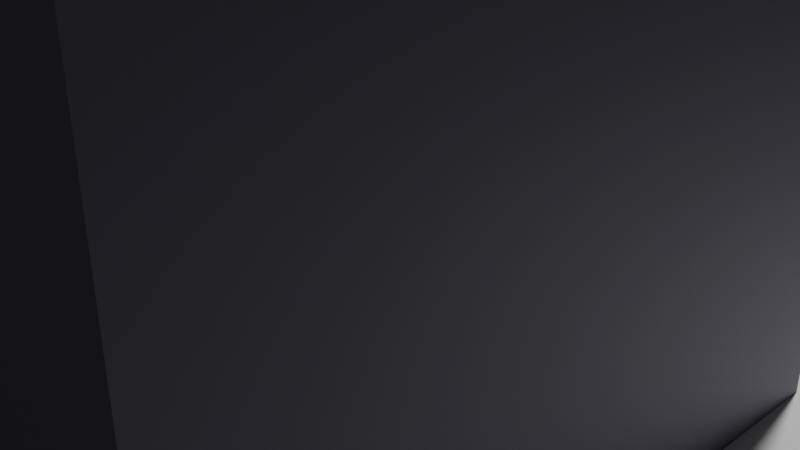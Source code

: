# Source: AMZN.blend  (saved by Blender 4.1.24; exported with 4.5.12 LTS)
import bpy
from mathutils import Matrix  # noqa: F401  (used for matrix-valued properties, if any)

bpy.ops.wm.read_factory_settings(use_empty=True)
scene = bpy.context.scene
scene.name = 'Scene'

# ---- collections
col_collection = bpy.data.collections.new('Collection'); scene.collection.children.link(col_collection)

# ---- materials (node trees are filled in below, after node groups)
mat_yellow = bpy.data.materials.new('Yellow')
mat_yellow.use_transparent_shadow = False
mat_blue = bpy.data.materials.new('Blue')
mat_blue.alpha_threshold = 0.0
mat_blue.use_transparent_shadow = False
mat_blue.roughness = 0.5
mat_blue.line_color = (0.0, 0.0, 0.0, 1.0)
mat_walls = bpy.data.materials.new('Walls')
mat_walls.use_transparent_shadow = False
mat_black = bpy.data.materials.new('Black')
mat_black.use_transparent_shadow = False
mat_belt = bpy.data.materials.new('Belt')
mat_belt.use_transparent_shadow = False
mat_wood = bpy.data.materials.new('Wood')
mat_wood.use_transparent_shadow = False
mat_monitor = bpy.data.materials.new('Monitor')
mat_monitor.use_transparent_shadow = False
mat_bed = bpy.data.materials.new('Bed')
mat_bed.use_transparent_shadow = False

# ---- material node trees
mat_yellow.use_nodes = True; mat_yellow.node_tree.nodes.clear()
_N = mat_yellow.node_tree.nodes; _L = mat_yellow.node_tree.links
n0 = _N.new('ShaderNodeBsdfPrincipled'); n0.name = 'Principled BSDF'; n0.location = (10, 300)
n0.inputs[0].default_value = (0.8003, 0.448, 0.0, 1.0)
n0.inputs[1].default_value = 0.5354
n0.inputs[2].default_value = 0.752
n0.inputs[3].default_value = 1.0
n1 = _N.new('ShaderNodeOutputMaterial'); n1.name = 'Material Output'; n1.location = (300, 300)
_L.new(n0.outputs[0], n1.inputs[0])
n1.is_active_output = True
mat_blue.use_nodes = True; mat_blue.node_tree.nodes.clear()
_N = mat_blue.node_tree.nodes; _L = mat_blue.node_tree.links
n0 = _N.new('ShaderNodeOutputMaterial'); n0.name = 'Material Output'; n0.location = (300, 300)
n1 = _N.new('ShaderNodeBsdfPrincipled'); n1.name = 'Principled BSDF'; n1.location = (10, 300)
n1.inputs[0].default_value = (0.1015, 0.3386, 0.8003, 1.0)
n1.inputs[3].default_value = 1.45
_L.new(n1.outputs[0], n0.inputs[0])
n0.is_active_output = True
mat_walls.use_nodes = True; mat_walls.node_tree.nodes.clear()
_N = mat_walls.node_tree.nodes; _L = mat_walls.node_tree.links
n0 = _N.new('ShaderNodeBsdfPrincipled'); n0.name = 'Principled BSDF'; n0.location = (10, 300)
n0.inputs[0].default_value = (0.1519, 0.1344, 0.1788, 1.0)
n1 = _N.new('ShaderNodeOutputMaterial'); n1.name = 'Material Output'; n1.location = (300, 300)
_L.new(n0.outputs[0], n1.inputs[0])
n1.is_active_output = True
mat_black.use_nodes = True; mat_black.node_tree.nodes.clear()
_N = mat_black.node_tree.nodes; _L = mat_black.node_tree.links
n0 = _N.new('ShaderNodeBsdfPrincipled'); n0.name = 'Principled BSDF'; n0.location = (10, 300)
n0.inputs[0].default_value = (0.0, 0.0, 0.0, 1.0)
n0.inputs[2].default_value = 1.0
n1 = _N.new('ShaderNodeOutputMaterial'); n1.name = 'Material Output'; n1.location = (300, 300)
_L.new(n0.outputs[0], n1.inputs[0])
n1.is_active_output = True
mat_belt.use_nodes = True; mat_belt.node_tree.nodes.clear()
_N = mat_belt.node_tree.nodes; _L = mat_belt.node_tree.links
n0 = _N.new('ShaderNodeBsdfPrincipled'); n0.name = 'Principled BSDF'; n0.location = (10, 300)
n0.inputs[0].default_value = (0.02772, 0.02772, 0.02772, 1.0)
n0.inputs[2].default_value = 1.0
n1 = _N.new('ShaderNodeOutputMaterial'); n1.name = 'Material Output'; n1.location = (300, 300)
_L.new(n0.outputs[0], n1.inputs[0])
n1.is_active_output = True
mat_wood.use_nodes = True; mat_wood.node_tree.nodes.clear()
_N = mat_wood.node_tree.nodes; _L = mat_wood.node_tree.links
n0 = _N.new('ShaderNodeBsdfPrincipled'); n0.name = 'Principled BSDF'; n0.location = (10, 300)
n0.inputs[0].default_value = (0.1651, 0.06162, 0.02232, 1.0)
n1 = _N.new('ShaderNodeOutputMaterial'); n1.name = 'Material Output'; n1.location = (300, 300)
_L.new(n0.outputs[0], n1.inputs[0])
n1.is_active_output = True
mat_monitor.use_nodes = True; mat_monitor.node_tree.nodes.clear()
_N = mat_monitor.node_tree.nodes; _L = mat_monitor.node_tree.links
n0 = _N.new('ShaderNodeBsdfPrincipled'); n0.name = 'Principled BSDF'; n0.location = (10, 300)
n0.inputs[0].default_value = (0.1597, 0.2157, 0.2889, 1.0)
n1 = _N.new('ShaderNodeOutputMaterial'); n1.name = 'Material Output'; n1.location = (300, 300)
_L.new(n0.outputs[0], n1.inputs[0])
n1.is_active_output = True
mat_bed.use_nodes = True; mat_bed.node_tree.nodes.clear()
_N = mat_bed.node_tree.nodes; _L = mat_bed.node_tree.links
n0 = _N.new('ShaderNodeBsdfPrincipled'); n0.name = 'Principled BSDF'; n0.location = (10, 300)
n0.inputs[0].default_value = (0.1028, 0.2203, 0.8063, 1.0)
n0.inputs[2].default_value = 1.0
n1 = _N.new('ShaderNodeOutputMaterial'); n1.name = 'Material Output'; n1.location = (300, 300)
_L.new(n0.outputs[0], n1.inputs[0])
n1.is_active_output = True

# ---- world
world_world = bpy.data.worlds.new('World'); scene.world = world_world
world_world.use_nodes = True; world_world.node_tree.nodes.clear()
_N = world_world.node_tree.nodes; _L = world_world.node_tree.links
n0 = _N.new('ShaderNodeOutputWorld'); n0.name = 'World Output'; n0.location = (300, 300)
n1 = _N.new('ShaderNodeBackground'); n1.name = 'Background'; n1.location = (10, 300)
n1.inputs[0].default_value = (0.05088, 0.05088, 0.05088, 1.0)
_L.new(n1.outputs[0], n0.inputs[0])
n0.is_active_output = True
world_world.color = (0.05088, 0.05088, 0.05088)
world_world.use_sun_shadow = False
world_world.sun_shadow_jitter_overblur = 0.0

# ---- cameras
cam_camera = bpy.data.cameras.new('Camera')
cam_camera.clip_end = 100.0
cam_camera.ortho_scale = 7.314

# ---- lights
light_light = bpy.data.lights.new('Light', 'POINT')
light_light.transmission_factor = 0.0
light_light.energy = 1000.0
light_light.shadow_soft_size = 0.1
light_light.shadow_maximum_resolution = 0.006
light_light.use_absolute_resolution = True

# ---- meshes
me_cube = bpy.data.meshes.new('Cube')
me_cube.from_pydata([(1.0, 1.0, 1.0), (1.0, 1.0, -1.0), (1.0, -1.0, 1.0), (1.0, -1.0, -1.0), (-1.0, 1.0, 1.0), (-1.0, 1.0, -1.0), (-1.0, -1.0, 1.0), (-1.0, -1.0, -1.0), (-1.233, 1.0, -1.0), (-1.233, -1.0, -1.0), (-1.233, -1.0, 1.0), (-1.233, 1.0, 1.0), (1.233, 1.0, 1.0), (1.233, 1.0, -1.0), (1.233, -1.0, 1.0), (1.233, -1.0, -1.0), (1.0, -1.0, 1.101), (-1.0, -1.0, 1.101), (1.0, 1.0, 1.101), (-1.0, 1.0, 1.101), (-1.233, -1.0, 1.101), (-1.233, 1.0, 1.101), (1.233, 1.0, 1.101), (1.233, -1.0, 1.101), (-1.0, 0.0, -1.0), (-1.0, 0.0, 1.0), (1.0, 0.0, 1.0), (1.0, 0.0, -1.0), (-1.233, 0.0, -1.0), (-1.233, 0.0, 1.0), (1.233, 0.0, 1.0), (1.233, 0.0, -1.0), (1.0, 0.0, 1.101), (-1.0, 0.0, 1.101), (-1.233, 0.0, 1.101), (1.233, 0.0, 1.101)], [], [(0, 4, 19, 18), (24, 25, 6, 7), (12, 0, 18, 22), (27, 3, 2, 26), (4, 11, 21, 19), (25, 4, 0, 26), (28, 29, 11, 8), (4, 5, 8, 11), (7, 6, 10, 9), (24, 7, 9, 28), (31, 30, 14, 15), (2, 3, 15, 14), (1, 0, 12, 13), (27, 1, 13, 31), (32, 33, 17, 16), (33, 19, 21, 34), (32, 16, 23, 35), (10, 6, 17, 20), (6, 2, 16, 17), (29, 10, 20, 34), (2, 14, 23, 16), (30, 12, 22, 35), (14, 30, 35, 23), (11, 29, 34, 21), (18, 32, 35, 22), (17, 33, 34, 20), (18, 19, 33, 32), (3, 27, 31, 15), (13, 12, 30, 31), (5, 24, 28, 8), (9, 10, 29, 28), (6, 25, 26, 2), (1, 27, 26, 0), (5, 4, 25, 24)])
me_cube.polygons.foreach_set('material_index', [1, 0, 1, 0, 1, 1, 1, 1, 0, 0, 0, 0, 1, 1, 0, 1, 0, 0, 0, 0, 0, 1, 0, 1, 1, 0, 1, 0, 1, 1, 0, 0, 1, 1])
_uv = me_cube.uv_layers.new(name='UVMap')
_uv.uv.foreach_set('vector', [0.625, 0.5, 0.625, 0.25, 0.625, 0.25, 0.625, 0.5, 0.375, 0.625, 0.625, 0.625, 0.625, 1.0, 0.375, 1.0, 0.625, 0.5, 0.625, 0.5, 0.625, 0.5, 0.625, 0.5, 0.375, 0.625, 0.375, 0.75, 0.625, 0.75, 0.625, 0.625, 0.625, 0.25, 0.625, 0.25, 0.625, 0.25, 0.625, 0.25, 0.625, 0.625, 0.625, 0.25, 0.625, 0.5, 0.625, 0.625, 0.375, 0.125, 0.625, 0.125, 0.625, 0.25, 0.375, 0.25, 0.625, 0.25, 0.375, 0.25, 0.375, 0.25, 0.625, 0.25, 0.375, 1.0, 0.625, 1.0, 0.625, 1.0, 0.375, 1.0, 0.125, 0.625, 0.125, 0.75, 0.125, 0.75, 0.125, 0.625, 0.375, 0.625, 0.625, 0.625, 0.625, 0.75, 0.375, 0.75, 0.625, 0.75, 0.375, 0.75, 0.375, 0.75, 0.625, 0.75, 0.375, 0.5, 0.625, 0.5, 0.625, 0.5, 0.375, 0.5, 0.375, 0.625, 0.375, 0.5, 0.375, 0.5, 0.375, 0.625, 0.625, 0.625, 0.875, 0.625, 0.875, 0.75, 0.625, 0.75, 0.875, 0.625, 0.875, 0.5, 0.875, 0.5, 0.875, 0.625, 0.625, 0.625, 0.625, 0.75, 0.625, 0.75, 0.625, 0.625, 0.625, 1.0, 0.625, 1.0, 0.625, 1.0, 0.625, 1.0, 0.625, 1.0, 0.625, 0.75, 0.625, 0.75, 0.625, 1.0, 0.625, 0.125, 0.625, 0.0, 0.625, 0.0, 0.625, 0.125, 0.625, 0.75, 0.625, 0.75, 0.625, 0.75, 0.625, 0.75, 0.625, 0.625, 0.625, 0.5, 0.625, 0.5, 0.625, 0.625, 0.625, 0.75, 0.625, 0.625, 0.625, 0.625, 0.625, 0.75, 0.625, 0.25, 0.625, 0.125, 0.625, 0.125, 0.625, 0.25, 0.625, 0.5, 0.625, 0.625, 0.625, 0.625, 0.625, 0.5, 0.875, 0.75, 0.875, 0.625, 0.875, 0.625, 0.875, 0.75, 0.625, 0.5, 0.875, 0.5, 0.875, 0.625, 0.625, 0.625, 0.375, 0.75, 0.375, 0.625, 0.375, 0.625, 0.375, 0.75, 0.375, 0.5, 0.625, 0.5, 0.625, 0.625, 0.375, 0.625, 0.125, 0.5, 0.125, 0.625, 0.125, 0.625, 0.125, 0.5, 0.375, 0.0, 0.625, 0.0, 0.625, 0.125, 0.375, 0.125, 0.625, 1.0, 0.625, 0.625, 0.625, 0.625, 0.625, 0.75, 0.375, 0.5, 0.375, 0.625, 0.625, 0.625, 0.625, 0.5, 0.375, 0.25, 0.625, 0.25, 0.625, 0.625, 0.375, 0.625])
me_cube.materials.append(mat_yellow)
me_cube.materials.append(mat_blue)
me_cube.use_mirror_vertex_groups = False
me_cube.update()
me_plane = bpy.data.meshes.new('Plane')
me_plane.from_pydata([(-1.0, -1.0, 0.0), (1.0, -1.0, 0.0), (-1.0, 1.0, 0.0), (1.0, 1.0, 0.0)], [], [(0, 1, 3, 2)])
_uv = me_plane.uv_layers.new(name='UVMap')
_uv.uv.foreach_set('vector', [0.0, 0.0, 1.0, 0.0, 1.0, 1.0, 0.0, 1.0])
me_plane.update()
me_cube_001 = bpy.data.meshes.new('Cube.001')
me_cube_001.from_pydata([(-1.0, -1.0, -1.0), (-1.0, -1.0, 1.0), (-1.0, 1.0, -1.0), (-1.0, 1.0, 1.0), (1.0, -1.0, -1.0), (1.0, -1.0, 1.0), (1.0, 1.0, -1.0), (1.0, 1.0, 1.0), (-1.075, 1.0, -1.0), (-1.075, -1.0, -1.0), (-1.075, -1.0, 1.0), (-1.075, 1.0, 1.0), (1.075, 1.0, 1.0), (1.075, 1.0, -1.0), (1.075, -1.0, -1.0), (1.075, -1.0, 1.0), (-1.0, -34.33, -1.0), (-1.0, -34.33, 1.0), (1.0, -34.33, 1.0), (1.0, -34.33, -1.0), (-1.075, -34.33, -1.0), (-1.075, -34.33, 1.0), (1.075, -34.33, 1.0), (1.075, -34.33, -1.0), (-1.0, -36.33, -1.0), (-1.0, -36.33, 1.0), (1.0, -36.33, 1.0), (1.0, -36.33, -1.0), (-1.075, -36.33, -1.0), (-1.075, -36.33, 1.0), (1.075, -36.33, 1.0), (1.075, -36.33, -1.0), (0.12, 1.0, -1.0), (0.12, 1.0, 1.0), (0.12, -1.0, -1.0), (0.12, -1.0, 1.0), (-0.12, 1.0, -1.0), (-0.12, -1.0, 1.0), (-0.12, 1.0, 1.0), (-0.12, -1.0, -1.0), (0.12, -1.0, 0.02041), (0.12, 1.0, 0.02041), (-0.12, -1.0, 0.02041), (-0.12, 1.0, 0.02041), (-1.0, -1.0, 1.15), (-1.0, 1.0, 1.15), (1.0, -1.0, 1.15), (1.0, 1.0, 1.15), (-1.075, -1.0, 1.15), (-1.075, 1.0, 1.15), (1.075, 1.0, 1.15), (1.075, -1.0, 1.15), (-1.0, -34.33, 1.15), (1.0, -34.33, 1.15), (-1.075, -34.33, 1.15), (1.075, -34.33, 1.15), (-1.0, -36.33, 1.15), (1.0, -36.33, 1.15), (-1.075, -36.33, 1.15), (1.075, -36.33, 1.15), (0.12, 1.0, 1.15), (0.12, -1.0, 1.15), (-0.12, -1.0, 1.15), (-0.12, 1.0, 1.15)], [], [(25, 26, 57, 56), (32, 41, 33, 7, 6), (6, 7, 12, 13), (39, 42, 37, 1, 0), (32, 6, 4, 34), (29, 25, 56, 58), (9, 10, 11, 8), (2, 0, 9, 8), (3, 2, 8, 11), (4, 14, 23, 19), (13, 12, 15, 14), (12, 7, 47, 50), (4, 6, 13, 14), (30, 22, 55, 59), (23, 22, 30, 31), (3, 11, 49, 45), (10, 9, 20, 21), (5, 4, 19, 18), (9, 0, 16, 20), (15, 12, 50, 51), (14, 15, 22, 23), (0, 1, 17, 16), (24, 25, 29, 28), (26, 27, 31, 30), (26, 30, 59, 57), (16, 17, 18, 19), (19, 23, 31, 27), (20, 16, 24, 28), (21, 20, 28, 29), (11, 10, 48, 49), (27, 24, 16, 19), (24, 27, 26, 25), (10, 21, 54, 48), (4, 5, 35, 40, 34), (38, 33, 41, 43), (2, 3, 38, 43, 36), (2, 36, 39, 0), (22, 15, 51, 55), (37, 42, 40, 35), (43, 41, 40, 42), (36, 43, 42, 39), (32, 34, 40, 41), (33, 38, 63, 60), (38, 3, 45, 63), (7, 33, 60, 47), (44, 45, 49, 48), (63, 45, 44, 62), (44, 48, 54, 52), (47, 46, 51, 50), (55, 53, 57, 59), (51, 46, 53, 55), (52, 54, 58, 56), (53, 52, 56, 57), (47, 60, 61, 46), (60, 63, 62, 61), (61, 53, 46), (62, 52, 44), (62, 52, 53, 61), (21, 29, 58, 54)])
_uv = me_cube_001.uv_layers.new(name='UVMap')
_uv.uv.foreach_set('vector', [0.875, 0.75, 0.625, 0.75, 0.625, 0.75, 0.875, 0.75, 0.375, 0.3899, 0.5, 0.3899, 0.625, 0.3899, 0.625, 0.5, 0.375, 0.5, 0.375, 0.5, 0.625, 0.5, 0.625, 0.5, 0.375, 0.5, 0.375, 0.8899, 0.5, 0.8899, 0.625, 0.8899, 0.625, 1.0, 0.375, 1.0, 0.2649, 0.5, 0.375, 0.5, 0.375, 0.75, 0.2649, 0.75, 0.625, 1.0, 0.625, 1.0, 0.625, 1.0, 0.625, 1.0, 0.375, 0.0, 0.625, 0.0, 0.625, 0.25, 0.375, 0.25, 0.125, 0.5, 0.125, 0.75, 0.125, 0.75, 0.125, 0.5, 0.625, 0.25, 0.375, 0.25, 0.375, 0.25, 0.625, 0.25, 0.375, 0.75, 0.375, 0.75, 0.375, 0.75, 0.375, 0.75, 0.375, 0.5, 0.625, 0.5, 0.625, 0.75, 0.375, 0.75, 0.625, 0.5, 0.625, 0.5, 0.625, 0.5, 0.625, 0.5, 0.375, 0.75, 0.375, 0.5, 0.375, 0.5, 0.375, 0.75, 0.625, 0.75, 0.625, 0.75, 0.625, 0.75, 0.625, 0.75, 0.375, 0.75, 0.625, 0.75, 0.625, 0.75, 0.375, 0.75, 0.625, 0.25, 0.625, 0.25, 0.625, 0.25, 0.625, 0.25, 0.625, 0.0, 0.375, 0.0, 0.375, 0.0, 0.625, 0.0, 0.625, 0.75, 0.375, 0.75, 0.375, 0.75, 0.625, 0.75, 0.125, 0.75, 0.125, 0.75, 0.125, 0.75, 0.125, 0.75, 0.625, 0.75, 0.625, 0.5, 0.625, 0.5, 0.625, 0.75, 0.375, 0.75, 0.625, 0.75, 0.625, 0.75, 0.375, 0.75, 0.375, 1.0, 0.625, 1.0, 0.625, 1.0, 0.375, 1.0, 0.375, 1.0, 0.625, 1.0, 0.625, 1.0, 0.375, 1.0, 0.625, 0.75, 0.375, 0.75, 0.375, 0.75, 0.625, 0.75, 0.625, 0.75, 0.625, 0.75, 0.625, 0.75, 0.625, 0.75, 0.375, 1.0, 0.625, 1.0, 0.625, 0.75, 0.375, 0.75, 0.375, 0.75, 0.375, 0.75, 0.375, 0.75, 0.375, 0.75, 0.125, 0.75, 0.125, 0.75, 0.125, 0.75, 0.125, 0.75, 0.625, 0.0, 0.375, 0.0, 0.375, 0.0, 0.625, 0.0, 0.625, 0.25, 0.625, 0.0, 0.625, 0.0, 0.625, 0.25, 0.375, 0.75, 0.125, 0.75, 0.125, 0.75, 0.375, 0.75, 0.125, 0.75, 0.375, 0.75, 0.625, 0.75, 0.875, 0.75, 0.625, 0.0, 0.625, 0.0, 0.625, 0.0, 0.625, 0.0, 0.375, 0.75, 0.625, 0.75, 0.625, 0.8601, 0.5, 0.8601, 0.375, 0.8601, 0.625, 0.3601, 0.625, 0.3899, 0.5, 0.3899, 0.5, 0.3601, 0.375, 0.25, 0.625, 0.25, 0.625, 0.3601, 0.5, 0.3601, 0.375, 0.3601, 0.125, 0.5, 0.2351, 0.5, 0.2351, 0.75, 0.125, 0.75, 0.625, 0.75, 0.625, 0.75, 0.625, 0.75, 0.625, 0.75, 0.625, 0.8899, 0.5, 0.8899, 0.5, 0.8601, 0.625, 0.8601, 0.5, 0.3601, 0.5, 0.3899, 0.5, 0.8601, 0.5, 0.8899, 0.2351, 0.5, 0.5, 0.3601, 0.5, 0.8899, 0.2351, 0.75, 0.375, 0.3899, 0.375, 0.8601, 0.5, 0.8601, 0.5, 0.3899, 0.625, 0.3899, 0.625, 0.3601, 0.625, 0.3601, 0.625, 0.3899, 0.625, 0.3601, 0.625, 0.25, 0.625, 0.25, 0.625, 0.3601, 0.625, 0.5, 0.625, 0.3899, 0.625, 0.3899, 0.625, 0.5, 0.875, 0.75, 0.875, 0.5, 0.875, 0.5, 0.875, 0.75, 0.7649, 0.5, 0.875, 0.5, 0.875, 0.75, 0.7649, 0.75, 0.875, 0.75, 0.875, 0.75, 0.875, 0.75, 0.875, 0.75, 0.625, 0.5, 0.625, 0.75, 0.625, 0.75, 0.625, 0.5, 0.625, 0.75, 0.625, 0.75, 0.625, 0.75, 0.625, 0.75, 0.625, 0.75, 0.625, 0.75, 0.625, 0.75, 0.625, 0.75, 0.875, 0.75, 0.875, 0.75, 0.875, 0.75, 0.875, 0.75, 0.625, 0.75, 0.625, 1.0, 0.875, 0.75, 0.625, 0.75, 0.625, 0.5, 0.7351, 0.5, 0.7351, 0.75, 0.625, 0.75, 0.7351, 0.5, 0.7649, 0.5, 0.7649, 0.75, 0.7351, 0.75, 0.7351, 0.75, 0.625, 0.75, 0.625, 0.75, 0.625, 0.8899, 0.875, 0.75, 0.875, 0.75, 0.0, 0.0, 0.0, 0.0, 0.0, 0.0, 0.0, 0.0, 0.625, 0.0, 0.625, 0.0, 0.625, 0.0, 0.625, 0.0])
me_cube_001.materials.append(mat_walls)
me_cube_001.update()
me_cube_002 = bpy.data.meshes.new('Cube.002')
me_cube_002.from_pydata([(-1.0, -1.0, -1.0), (-1.0, -1.0, 1.0), (-1.0, 1.0, -1.0), (-1.0, 1.0, 1.0), (1.0, -1.0, -1.0), (1.0, -1.0, 1.0), (1.0, 1.0, -1.0), (1.0, 1.0, 1.0), (-0.8, 0.8, -4.0), (-0.8, -0.8, -4.0), (0.8, 0.8, -4.0), (0.8, -0.8, -4.0), (-0.8, 0.8, -8.0), (-0.8, -0.8, -8.0), (0.8, 0.8, -8.0), (0.8, -0.8, -8.0), (-0.9, -0.9, 1.0), (-0.9, 0.9, 1.0), (0.9, 0.9, 1.0), (0.9, -0.9, 1.0), (-0.9, -0.9, -1.0), (-0.9, 0.9, -1.0), (0.9, 0.9, -1.0), (0.9, -0.9, -1.0), (-0.72, -0.72, -4.0), (-0.72, 0.72, -4.0), (0.72, 0.72, -4.0), (0.72, -0.72, -4.0), (-0.72, -0.72, -7.5), (-0.72, 0.72, -7.5), (0.72, 0.72, -7.5), (0.72, -0.72, -7.5)], [], [(0, 1, 3, 2), (2, 3, 7, 6), (6, 7, 5, 4), (4, 5, 1, 0), (6, 4, 11, 10), (5, 7, 18, 19), (10, 11, 15, 14), (4, 0, 9, 11), (2, 6, 10, 8), (0, 2, 8, 9), (12, 14, 15, 13), (9, 8, 12, 13), (11, 9, 13, 15), (8, 10, 14, 12), (19, 18, 22, 23), (3, 1, 16, 17), (1, 5, 19, 16), (7, 3, 17, 18), (21, 20, 24, 25), (17, 16, 20, 21), (16, 19, 23, 20), (18, 17, 21, 22), (24, 27, 31, 28), (20, 23, 27, 24), (22, 21, 25, 26), (23, 22, 26, 27), (30, 29, 28, 31), (26, 25, 29, 30), (27, 26, 30, 31), (25, 24, 28, 29)])
me_cube_002.polygons.foreach_set('material_index', [0, 0, 0, 0, 0, 0, 0, 0, 0, 0, 0, 0, 0, 0, 0, 0, 0, 0, 0, 0, 0, 0, 0, 0, 0, 0, 1, 0, 0, 0])
_uv = me_cube_002.uv_layers.new(name='UVMap')
_uv.uv.foreach_set('vector', [0.375, 0.0, 0.625, 0.0, 0.625, 0.25, 0.375, 0.25, 0.375, 0.25, 0.625, 0.25, 0.625, 0.5, 0.375, 0.5, 0.375, 0.5, 0.625, 0.5, 0.625, 0.75, 0.375, 0.75, 0.375, 0.75, 0.625, 0.75, 0.625, 1.0, 0.375, 1.0, 0.375, 0.5, 0.375, 0.75, 0.375, 0.75, 0.375, 0.5, 0.625, 0.75, 0.625, 0.5, 0.625, 0.5, 0.625, 0.75, 0.375, 0.5, 0.375, 0.75, 0.375, 0.75, 0.375, 0.5, 0.375, 0.75, 0.375, 1.0, 0.375, 1.0, 0.375, 0.75, 0.375, 0.25, 0.375, 0.5, 0.375, 0.5, 0.375, 0.25, 0.375, 0.0, 0.375, 0.25, 0.375, 0.25, 0.375, 0.0, 0.125, 0.5, 0.375, 0.5, 0.375, 0.75, 0.125, 0.75, 0.375, 0.0, 0.375, 0.25, 0.375, 0.25, 0.375, 0.0, 0.375, 0.75, 0.375, 1.0, 0.375, 1.0, 0.375, 0.75, 0.375, 0.25, 0.375, 0.5, 0.375, 0.5, 0.375, 0.25, 0.625, 0.75, 0.625, 0.5, 0.625, 0.5, 0.625, 0.75, 0.625, 0.25, 0.625, 0.0, 0.625, 0.0, 0.625, 0.25, 0.625, 1.0, 0.625, 0.75, 0.625, 0.75, 0.625, 1.0, 0.625, 0.5, 0.625, 0.25, 0.625, 0.25, 0.625, 0.5, 0.625, 0.25, 0.625, 0.0, 0.625, 0.0, 0.625, 0.25, 0.625, 0.25, 0.625, 0.0, 0.625, 0.0, 0.625, 0.25, 0.625, 1.0, 0.625, 0.75, 0.625, 0.75, 0.625, 1.0, 0.625, 0.5, 0.625, 0.25, 0.625, 0.25, 0.625, 0.5, 0.625, 1.0, 0.625, 0.75, 0.625, 0.75, 0.625, 1.0, 0.625, 1.0, 0.625, 0.75, 0.625, 0.75, 0.625, 1.0, 0.625, 0.5, 0.625, 0.25, 0.625, 0.25, 0.625, 0.5, 0.625, 0.75, 0.625, 0.5, 0.625, 0.5, 0.625, 0.75, 0.625, 0.5, 0.875, 0.5, 0.875, 0.75, 0.625, 0.75, 0.625, 0.5, 0.625, 0.25, 0.625, 0.25, 0.625, 0.5, 0.625, 0.75, 0.625, 0.5, 0.625, 0.5, 0.625, 0.75, 0.625, 0.25, 0.625, 0.0, 0.625, 0.0, 0.625, 0.25])
me_cube_002.materials.append(mat_yellow)
me_cube_002.materials.append(mat_black)
me_cube_002.update()
me_cube_003 = bpy.data.meshes.new('Cube.003')
me_cube_003.from_pydata([(-1.0, -1.0, 0.4), (-1.0, -1.0, 0.8), (-1.0, 1.0, 0.4), (-1.0, 1.0, 0.8), (1.0, -1.0, 0.4), (1.0, -1.0, 0.8), (1.0, 1.0, 0.4), (1.0, 1.0, 0.8), (-1.0, 1.25, 0.8), (-1.0, 1.25, 0.6), (1.0, 1.25, 0.6), (1.0, 1.25, 0.8), (-1.0, -1.25, 0.6), (-1.0, -1.25, 0.8), (1.0, -1.25, 0.8), (1.0, -1.25, 0.6), (-1.0, -1.0, 1.0), (-1.0, 1.0, 1.0), (1.0, 1.0, 1.0), (1.0, -1.0, 1.0), (-1.0, 1.25, 1.0), (1.0, 1.25, 1.0), (1.0, -1.25, 1.0), (-1.0, -1.25, 1.0), (-1.0, 1.0, -1.0), (-1.0, -1.0, -1.0), (1.0, 1.0, -1.0), (1.0, -1.0, -1.0), (1.0, 1.25, -1.0), (-1.0, 1.25, -1.0), (-1.0, -1.25, -1.0), (1.0, -1.25, -1.0), (-1.111, 1.0, 0.4), (-1.111, -1.0, 0.4), (-1.111, -1.0, 0.8), (-1.111, 1.0, 0.8), (-1.111, 1.25, 1.0), (-1.111, 1.25, 0.8), (-1.111, 1.0, 1.0), (-1.111, 1.25, 0.6), (-1.111, -1.25, 0.6), (-1.111, -1.25, 0.8), (-1.111, -1.0, 1.0), (-1.111, -1.25, 1.0), (-1.111, 1.25, -1.0), (-1.111, 1.0, -1.0), (-1.111, -1.0, -1.0), (-1.111, -1.25, -1.0), (1.111, -1.0, -1.0), (1.111, -1.0, 0.4), (1.111, 1.0, 0.8), (1.111, 1.0, 0.4), (1.111, -1.0, 0.8), (1.111, -1.25, 0.6), (1.111, -1.25, -1.0), (1.111, 1.25, 0.8), (1.111, 1.25, 0.6), (1.111, -1.25, 0.8), (1.111, 1.0, 1.0), (1.111, 1.25, 1.0), (1.111, -1.25, 1.0), (1.111, -1.0, 1.0), (1.111, 1.0, -1.0), (1.111, 1.25, -1.0)], [], [(8, 9, 39, 37), (3, 7, 18, 17), (5, 19, 61, 52), (17, 20, 36, 38), (10, 28, 26, 6), (30, 12, 40, 47), (9, 8, 11, 10), (3, 17, 38, 35), (18, 7, 50, 58), (27, 31, 15, 4), (15, 14, 13, 12), (27, 4, 49, 48), (9, 29, 44, 39), (21, 18, 58, 59), (17, 18, 21, 20), (19, 16, 23, 22), (1, 16, 19, 5), (11, 21, 59, 55), (15, 31, 54, 53), (11, 8, 20, 21), (13, 14, 22, 23), (1, 5, 7, 3), (9, 10, 6, 2), (2, 24, 29, 9), (12, 30, 25, 0), (2, 6, 4, 0), (12, 0, 4, 15), (16, 1, 34, 42), (1, 3, 35, 34), (28, 10, 56, 63), (33, 34, 35, 32), (34, 41, 43, 42), (37, 35, 38, 36), (32, 35, 37, 39), (34, 33, 40, 41), (32, 39, 44, 45), (40, 33, 46, 47), (29, 24, 45, 44), (20, 8, 37, 36), (24, 2, 32, 45), (12, 13, 41, 40), (0, 25, 46, 33), (23, 16, 42, 43), (2, 0, 33, 32), (13, 23, 43, 41), (25, 30, 47, 46), (51, 50, 52, 49), (50, 51, 56, 55), (49, 52, 57, 53), (49, 53, 54, 48), (50, 55, 59, 58), (57, 52, 61, 60), (56, 51, 62, 63), (26, 28, 63, 62), (22, 14, 57, 60), (14, 15, 53, 57), (4, 6, 51, 49), (6, 26, 62, 51), (19, 22, 60, 61), (31, 27, 48, 54), (10, 11, 55, 56), (7, 5, 52, 50)])
me_cube_003.polygons.foreach_set('material_index', [0, 0, 0, 0, 0, 0, 0, 0, 0, 0, 0, 0, 0, 0, 0, 0, 0, 0, 0, 0, 0, 1, 0, 0, 0, 0, 0, 0, 1, 0, 0, 0, 0, 0, 0, 0, 0, 0, 0, 0, 0, 0, 0, 0, 0, 0, 0, 0, 0, 0, 0, 0, 0, 0, 0, 0, 0, 0, 0, 0, 0, 1])
_uv = me_cube_003.uv_layers.new(name='UVMap')
_uv.uv.foreach_set('vector', [0.625, 0.25, 0.375, 0.25, 0.375, 0.25, 0.625, 0.25, 0.625, 0.25, 0.625, 0.5, 0.625, 0.5, 0.875, 0.5, 0.625, 0.75, 0.625, 0.75, 0.625, 0.75, 0.625, 0.75, 0.875, 0.5, 0.875, 0.5, 0.875, 0.5, 0.875, 0.5, 0.375, 0.5, 0.375, 0.5, 0.375, 0.5, 0.375, 0.5, 0.375, 1.0, 0.375, 1.0, 0.375, 1.0, 0.375, 1.0, 0.375, 0.25, 0.625, 0.25, 0.625, 0.5, 0.375, 0.5, 0.625, 0.25, 0.875, 0.5, 0.875, 0.5, 0.625, 0.25, 0.625, 0.5, 0.625, 0.5, 0.625, 0.5, 0.625, 0.5, 0.375, 0.75, 0.375, 0.75, 0.375, 0.75, 0.375, 0.75, 0.375, 0.75, 0.625, 0.75, 0.625, 1.0, 0.375, 1.0, 0.375, 0.75, 0.375, 0.75, 0.375, 0.75, 0.375, 0.75, 0.375, 0.25, 0.375, 0.25, 0.375, 0.25, 0.375, 0.25, 0.625, 0.5, 0.625, 0.5, 0.625, 0.5, 0.625, 0.5, 0.875, 0.5, 0.625, 0.5, 0.625, 0.5, 0.875, 0.5, 0.625, 0.75, 0.875, 0.75, 0.875, 0.75, 0.625, 0.75, 0.625, 0.0, 0.625, 0.0, 0.625, 0.75, 0.625, 0.75, 0.625, 0.5, 0.625, 0.5, 0.625, 0.5, 0.625, 0.5, 0.375, 0.75, 0.375, 0.75, 0.375, 0.75, 0.375, 0.75, 0.625, 0.5, 0.625, 0.25, 0.625, 0.25, 0.625, 0.5, 0.625, 1.0, 0.625, 0.75, 0.625, 0.75, 0.625, 1.0, 0.625, 0.0, 0.625, 0.75, 0.625, 0.5, 0.625, 0.25, 0.375, 0.25, 0.375, 0.5, 0.375, 0.5, 0.375, 0.25, 0.375, 0.25, 0.375, 0.25, 0.125, 0.5, 0.375, 0.25, 0.375, 1.0, 0.375, 1.0, 0.125, 0.75, 0.375, 0.0, 0.375, 0.25, 0.375, 0.5, 0.375, 0.75, 0.375, 0.0, 0.375, 1.0, 0.375, 0.0, 0.375, 0.75, 0.375, 0.75, 0.625, 0.0, 0.625, 0.0, 0.625, 0.0, 0.625, 0.0, 0.625, 0.0, 0.625, 0.25, 0.625, 0.25, 0.625, 0.0, 0.375, 0.5, 0.375, 0.5, 0.375, 0.5, 0.375, 0.5, 0.375, 0.0, 0.625, 0.0, 0.625, 0.25, 0.375, 0.25, 0.625, 0.0, 0.625, 0.0, 0.625, 0.0, 0.625, 0.0, 0.625, 0.25, 0.625, 0.25, 0.625, 0.25, 0.625, 0.25, 0.375, 0.25, 0.625, 0.25, 0.625, 0.25, 0.375, 0.25, 0.625, 0.0, 0.375, 0.0, 0.375, 0.0, 0.625, 0.0, 0.375, 0.25, 0.375, 0.25, 0.375, 0.25, 0.375, 0.25, 0.375, 0.0, 0.375, 0.0, 0.375, 0.0, 0.375, 0.0, 0.125, 0.5, 0.125, 0.5, 0.125, 0.5, 0.125, 0.5, 0.625, 0.25, 0.625, 0.25, 0.625, 0.25, 0.625, 0.25, 0.375, 0.25, 0.375, 0.25, 0.375, 0.25, 0.375, 0.25, 0.375, 1.0, 0.625, 1.0, 0.625, 1.0, 0.375, 1.0, 0.375, 0.0, 0.375, 0.0, 0.375, 0.0, 0.375, 0.0, 0.875, 0.75, 0.875, 0.75, 0.875, 0.75, 0.875, 0.75, 0.375, 0.25, 0.375, 0.0, 0.375, 0.0, 0.375, 0.25, 0.625, 1.0, 0.625, 1.0, 0.625, 1.0, 0.625, 1.0, 0.125, 0.75, 0.125, 0.75, 0.125, 0.75, 0.125, 0.75, 0.375, 0.5, 0.625, 0.5, 0.625, 0.75, 0.375, 0.75, 0.625, 0.5, 0.375, 0.5, 0.375, 0.5, 0.625, 0.5, 0.375, 0.75, 0.625, 0.75, 0.625, 0.75, 0.375, 0.75, 0.375, 0.75, 0.375, 0.75, 0.375, 0.75, 0.375, 0.75, 0.625, 0.5, 0.625, 0.5, 0.625, 0.5, 0.625, 0.5, 0.625, 0.75, 0.625, 0.75, 0.625, 0.75, 0.625, 0.75, 0.375, 0.5, 0.375, 0.5, 0.375, 0.5, 0.375, 0.5, 0.375, 0.5, 0.375, 0.5, 0.375, 0.5, 0.375, 0.5, 0.625, 0.75, 0.625, 0.75, 0.625, 0.75, 0.625, 0.75, 0.625, 0.75, 0.375, 0.75, 0.375, 0.75, 0.625, 0.75, 0.375, 0.75, 0.375, 0.5, 0.375, 0.5, 0.375, 0.75, 0.375, 0.5, 0.375, 0.5, 0.375, 0.5, 0.375, 0.5, 0.625, 0.75, 0.625, 0.75, 0.625, 0.75, 0.625, 0.75, 0.375, 0.75, 0.375, 0.75, 0.375, 0.75, 0.375, 0.75, 0.375, 0.5, 0.625, 0.5, 0.625, 0.5, 0.375, 0.5, 0.625, 0.5, 0.625, 0.75, 0.625, 0.75, 0.625, 0.5])
me_cube_003.materials.append(mat_yellow)
me_cube_003.materials.append(mat_belt)
me_cube_003.update()
me_cube_004 = bpy.data.meshes.new('Cube.004')
me_cube_004.from_pydata([(-1.0, -1.0, -0.8), (-1.0, -1.0, 1.0), (-1.0, 1.0, -0.8), (-1.0, 1.0, 1.0), (1.2, -1.0, -0.8), (1.2, -1.0, 1.0), (1.2, 1.0, -0.8), (1.2, 1.0, 1.0), (-1.0, 1.5, 1.0), (-1.0, 1.5, -0.8), (1.2, 1.5, -0.8), (1.2, 1.5, 1.0), (-1.0, -1.5, -0.8), (-1.0, -1.5, 1.0), (1.2, -1.5, 1.0), (1.2, -1.5, -0.8), (-1.0, 1.0, -1.2), (-1.0, -1.0, -1.2), (1.0, 1.0, -1.2), (1.0, -1.0, -1.2), (1.0, 1.25, -1.2), (-1.0, 1.25, -1.2), (-1.0, -1.25, -1.2), (1.0, -1.25, -1.2), (1.0, 1.0, 1.0), (1.0, 1.0, -0.8), (1.0, -1.0, -0.8), (1.0, -1.0, 1.0), (-1.0, -1.0, 1.4), (-1.0, 1.0, 1.4), (1.4, 1.0, 1.4), (1.4, -1.0, 1.4), (-1.0, 1.75, 1.4), (1.4, 1.75, 1.4), (1.4, -1.75, 1.4), (-1.0, -1.75, 1.4), (-1.0, -1.0, 5.0), (-1.0, 1.0, 5.0), (1.4, 1.0, 5.0), (1.4, -1.0, 5.0), (-1.0, 1.75, 5.0), (1.4, 1.75, 5.0), (1.4, -1.75, 5.0), (-1.0, -1.75, 5.0), (1.0, 1.0, 5.0), (1.0, -1.0, 5.0)], [], [(0, 1, 3, 2), (5, 4, 26, 27), (1, 0, 12, 13), (10, 6, 18, 20), (9, 8, 11, 10), (2, 3, 8, 9), (7, 6, 10, 11), (2, 9, 21, 16), (15, 14, 13, 12), (19, 26, 4), (4, 5, 14, 15), (16, 18, 19, 17), (18, 16, 21, 20), (17, 19, 23, 22), (4, 15, 23, 19), (12, 0, 17, 22), (9, 10, 20, 21), (15, 12, 22, 23), (0, 2, 16, 17), (7, 11, 33, 30), (14, 5, 31, 34), (7, 5, 31, 30), (3, 1, 28, 29), (8, 3, 29, 32), (25, 24, 27, 26), (26, 19, 18, 25), (13, 14, 34, 35), (6, 7, 24, 25), (6, 25, 18), (35, 34, 42, 43), (34, 31, 39, 42), (29, 28, 36, 37), (33, 32, 40, 41), (32, 29, 37, 40), (28, 35, 43, 36), (1, 13, 35, 28), (11, 8, 32, 33), (37, 44, 40), (40, 44, 38, 41), (36, 43, 45), (42, 39, 45, 43), (37, 36, 45, 44), (38, 39, 45, 44), (30, 33, 41, 38), (30, 31, 39, 38), (5, 7, 24, 27)])
me_cube_004.polygons.foreach_set('material_index', [0, 0, 0, 0, 0, 0, 0, 0, 0, 0, 0, 0, 0, 0, 0, 0, 0, 0, 0, 0, 0, 0, 0, 0, 1, 1, 0, 0, 0, 0, 0, 0, 0, 0, 0, 0, 0, 0, 0, 0, 0, 0, 0, 0, 0, 0])
_uv = me_cube_004.uv_layers.new(name='UVMap')
_uv.uv.foreach_set('vector', [0.375, 0.0, 0.625, 0.0, 0.625, 0.25, 0.375, 0.25, 0.625, 0.75, 0.375, 0.75, 0.375, 0.75, 0.625, 0.75, 0.625, 0.0, 0.375, 0.0, 0.375, 0.0, 0.625, 0.0, 0.375, 0.5, 0.375, 0.5, 0.375, 0.5, 0.375, 0.5, 0.375, 0.25, 0.625, 0.25, 0.625, 0.5, 0.375, 0.5, 0.375, 0.25, 0.625, 0.25, 0.625, 0.25, 0.375, 0.25, 0.625, 0.5, 0.375, 0.5, 0.375, 0.5, 0.625, 0.5, 0.375, 0.25, 0.375, 0.25, 0.375, 0.25, 0.375, 0.25, 0.375, 0.75, 0.625, 0.75, 0.625, 1.0, 0.375, 1.0, 0.375, 0.75, 0.375, 0.75, 0.375, 0.75, 0.375, 0.75, 0.625, 0.75, 0.625, 0.75, 0.375, 0.75, 0.125, 0.5, 0.375, 0.5, 0.375, 0.75, 0.125, 0.75, 0.375, 0.5, 0.125, 0.5, 0.125, 0.5, 0.375, 0.5, 0.125, 0.75, 0.375, 0.75, 0.375, 0.75, 0.125, 0.75, 0.375, 0.75, 0.375, 0.75, 0.375, 0.75, 0.375, 0.75, 0.375, 0.0, 0.375, 0.0, 0.375, 0.0, 0.375, 0.0, 0.375, 0.25, 0.375, 0.5, 0.375, 0.5, 0.375, 0.25, 0.375, 0.75, 0.375, 1.0, 0.375, 1.0, 0.375, 0.75, 0.375, 0.0, 0.375, 0.25, 0.375, 0.25, 0.375, 0.0, 0.625, 0.5, 0.625, 0.5, 0.625, 0.5, 0.625, 0.5, 0.625, 0.75, 0.625, 0.75, 0.625, 0.75, 0.625, 0.75, 0.0, 0.0, 0.0, 0.0, 0.0, 0.0, 0.0, 0.0, 0.625, 0.25, 0.625, 0.0, 0.625, 0.0, 0.625, 0.25, 0.625, 0.25, 0.625, 0.25, 0.625, 0.25, 0.625, 0.25, 0.375, 0.5, 0.625, 0.5, 0.625, 0.75, 0.375, 0.75, 0.375, 0.75, 0.375, 0.75, 0.375, 0.5, 0.375, 0.5, 0.625, 1.0, 0.625, 0.75, 0.625, 0.75, 0.625, 1.0, 0.375, 0.5, 0.625, 0.5, 0.625, 0.5, 0.375, 0.5, 0.375, 0.5, 0.375, 0.5, 0.375, 0.5, 0.625, 1.0, 0.625, 0.75, 0.625, 0.75, 0.625, 1.0, 0.625, 0.75, 0.625, 0.75, 0.625, 0.75, 0.625, 0.75, 0.625, 0.25, 0.625, 0.0, 0.625, 0.0, 0.625, 0.25, 0.625, 0.5, 0.625, 0.25, 0.625, 0.25, 0.625, 0.5, 0.625, 0.25, 0.625, 0.25, 0.625, 0.25, 0.625, 0.25, 0.625, 0.0, 0.625, 0.0, 0.625, 0.0, 0.625, 0.0, 0.625, 0.0, 0.625, 0.0, 0.625, 0.0, 0.625, 0.0, 0.625, 0.5, 0.625, 0.25, 0.625, 0.25, 0.625, 0.5, 0.625, 0.25, 0.625, 0.5, 0.0, 0.0, 0.0, 0.0, 0.0, 0.0, 0.0, 0.0, 0.0, 0.0, 0.625, 0.0, 0.0, 0.0, 0.625, 0.75, 0.0, 0.0, 0.0, 0.0, 0.0, 0.0, 0.0, 0.0, 0.625, 0.25, 0.625, 0.0, 0.625, 0.75, 0.625, 0.5, 0.625, 0.5, 0.625, 0.75, 0.625, 0.75, 0.625, 0.5, 0.625, 0.5, 0.625, 0.5, 0.625, 0.5, 0.625, 0.5, 0.0, 0.0, 0.0, 0.0, 0.0, 0.0, 0.0, 0.0, 0.625, 0.75, 0.625, 0.5, 0.625, 0.5, 0.625, 0.75])
me_cube_004.materials.append(mat_yellow)
me_cube_004.materials.append(mat_black)
me_cube_004.update()
me_cube_005 = bpy.data.meshes.new('Cube.005')
me_cube_005.from_pydata([(-1.0, -1.0, -1.0), (-1.0, -1.0, 1.2), (-1.0, 1.0, -1.0), (-1.0, 1.0, 1.2), (-0.4, -1.0, -1.0), (-0.4, -1.0, 1.2), (-0.4, 1.0, -1.0), (-0.4, 1.0, 1.2), (-1.0, 1.2, 1.2), (-1.0, 1.2, -1.0), (-0.4, 1.2, -1.0), (-0.4, 1.2, 1.2), (-1.0, -1.2, -1.0), (-1.0, -1.2, 1.2), (-0.4, -1.2, 1.2), (-0.4, -1.2, -1.0), (-1.0, -1.0, 1.4), (-1.0, 1.0, 1.4), (-0.4, 1.0, 1.4), (-0.4, -1.0, 1.4), (-1.0, 1.2, 1.4), (-0.4, 1.2, 1.4), (-0.4, -1.2, 1.4), (-1.0, -1.2, 1.4), (-0.9, 1.0, -1.0), (-0.9, -1.0, -1.0), (-0.9, -1.0, 1.2), (-0.9, 1.0, 1.2)], [], [(1, 3, 27, 26), (7, 6, 10, 11), (6, 7, 5, 4), (7, 11, 21, 18), (5, 7, 18, 19), (9, 8, 11, 10), (24, 9, 10), (8, 3, 17, 20), (2, 3, 8, 9), (15, 14, 13, 12), (4, 5, 14, 15), (1, 0, 12, 13), (9, 24, 2), (19, 16, 23, 22), (18, 17, 16, 19), (17, 18, 21, 20), (1, 13, 23, 16), (3, 1, 16, 17), (14, 5, 19, 22), (11, 8, 20, 21), (13, 14, 22, 23), (25, 26, 27, 24), (3, 2, 24, 27), (0, 1, 26, 25), (10, 6, 24), (12, 0, 25), (15, 12, 25), (4, 15, 25), (4, 25, 24, 6)])
me_cube_005.polygons.foreach_set('material_index', [0, 0, 0, 0, 0, 0, 0, 0, 0, 0, 0, 0, 0, 0, 0, 0, 0, 0, 0, 0, 0, 1, 0, 0, 0, 0, 0, 0, 0])
_uv = me_cube_005.uv_layers.new(name='UVMap')
_uv.uv.foreach_set('vector', [0.625, 0.0, 0.625, 0.25, 0.625, 0.25, 0.625, 0.0, 0.625, 0.5, 0.375, 0.5, 0.375, 0.5, 0.625, 0.5, 0.375, 0.5, 0.625, 0.5, 0.625, 0.75, 0.375, 0.75, 0.625, 0.5, 0.625, 0.5, 0.625, 0.5, 0.625, 0.5, 0.625, 0.75, 0.625, 0.5, 0.625, 0.5, 0.625, 0.75, 0.375, 0.25, 0.625, 0.25, 0.625, 0.5, 0.375, 0.5, 0.375, 0.25, 0.375, 0.25, 0.375, 0.5, 0.625, 0.25, 0.625, 0.25, 0.625, 0.25, 0.625, 0.25, 0.375, 0.25, 0.625, 0.25, 0.625, 0.25, 0.375, 0.25, 0.375, 0.75, 0.625, 0.75, 0.625, 1.0, 0.375, 1.0, 0.375, 0.75, 0.625, 0.75, 0.625, 0.75, 0.375, 0.75, 0.625, 0.0, 0.375, 0.0, 0.375, 0.0, 0.625, 0.0, 0.375, 0.25, 0.375, 0.25, 0.375, 0.25, 0.625, 0.75, 0.875, 0.75, 0.875, 0.75, 0.625, 0.75, 0.625, 0.5, 0.875, 0.5, 0.875, 0.75, 0.625, 0.75, 0.875, 0.5, 0.625, 0.5, 0.625, 0.5, 0.875, 0.5, 0.625, 0.0, 0.625, 0.0, 0.625, 0.0, 0.625, 0.0, 0.625, 0.25, 0.625, 0.0, 0.625, 0.0, 0.625, 0.25, 0.625, 0.75, 0.625, 0.75, 0.625, 0.75, 0.625, 0.75, 0.625, 0.5, 0.625, 0.25, 0.625, 0.25, 0.625, 0.5, 0.625, 1.0, 0.625, 0.75, 0.625, 0.75, 0.625, 1.0, 0.375, 0.0, 0.625, 0.0, 0.625, 0.25, 0.375, 0.25, 0.625, 0.25, 0.375, 0.25, 0.375, 0.25, 0.625, 0.25, 0.375, 0.0, 0.625, 0.0, 0.625, 0.0, 0.375, 0.0, 0.375, 0.5, 0.375, 0.5, 0.375, 0.25, 0.375, 0.0, 0.375, 0.0, 0.375, 0.0, 0.375, 0.75, 0.375, 0.0, 0.375, 0.0, 0.375, 0.75, 0.375, 0.75, 0.375, 0.0, 0.375, 0.75, 0.375, 0.0, 0.375, 0.25, 0.375, 0.5])
me_cube_005.materials.append(mat_yellow)
me_cube_005.materials.append(mat_black)
me_cube_005.update()
me_cube_006 = bpy.data.meshes.new('Cube.006')
me_cube_006.from_pydata([(-0.5, -1.0, -1.0), (-0.5, -1.0, 0.5), (0.75, -1.0, -1.0), (0.75, -1.0, 0.5), (-0.575, -1.0, -1.0), (-0.575, -1.0, 0.5), (0.825, -1.0, -1.0), (0.825, -1.0, 0.5), (-0.5, -21.0, -1.0), (-0.5, -21.0, 0.5), (0.75, -21.0, 0.5), (0.75, -21.0, -1.0), (-0.575, -21.0, -1.0), (-0.575, -21.0, 0.5), (0.825, -21.0, 0.5), (0.825, -21.0, -1.0), (-0.5, -23.0, -1.0), (-0.5, -23.0, 0.5), (0.75, -23.0, 0.5), (0.75, -23.0, -1.0), (-0.575, -23.0, -1.0), (-0.575, -23.0, 0.5), (0.825, -23.0, 0.5), (0.825, -23.0, -1.0), (-0.5, -1.0, 0.65), (0.75, -1.0, 0.65), (-0.575, -1.0, 0.65), (0.825, -1.0, 0.65), (-0.5, -21.0, 0.65), (0.75, -21.0, 0.65), (-0.575, -21.0, 0.65), (0.825, -21.0, 0.65), (-0.5, -23.0, 0.65), (0.75, -23.0, 0.65), (-0.575, -23.0, 0.65), (0.825, -23.0, 0.65)], [], [(2, 3, 7, 6), (2, 6, 15, 11), (13, 21, 34, 30), (15, 14, 22, 23), (18, 22, 35, 33), (5, 4, 12, 13), (3, 2, 11, 10), (4, 0, 8, 12), (7, 3, 25, 27), (6, 7, 14, 15), (0, 1, 9, 8), (16, 17, 21, 20), (18, 19, 23, 22), (21, 17, 32, 34), (8, 9, 10, 11), (11, 15, 23, 19), (12, 8, 16, 20), (13, 12, 20, 21), (3, 1, 24, 25), (19, 16, 8, 11), (16, 19, 18, 17), (1, 0, 4, 5), (1, 5, 26, 24), (24, 26, 30, 28), (31, 29, 33, 35), (27, 25, 29, 31), (28, 30, 34, 32), (29, 28, 32, 33), (28, 29, 25, 24), (17, 18, 33, 32), (5, 13, 30, 26), (22, 14, 31, 35), (14, 7, 27, 31)])
_uv = me_cube_006.uv_layers.new(name='UVMap')
_uv.uv.foreach_set('vector', [0.375, 0.75, 0.625, 0.75, 0.625, 0.75, 0.375, 0.75, 0.375, 0.75, 0.375, 0.75, 0.375, 0.75, 0.375, 0.75, 0.625, 0.0, 0.625, 0.0, 0.625, 0.0, 0.625, 0.0, 0.375, 0.75, 0.625, 0.75, 0.625, 0.75, 0.375, 0.75, 0.625, 0.75, 0.625, 0.75, 0.625, 0.75, 0.625, 0.75, 0.625, 0.0, 0.375, 0.0, 0.375, 0.0, 0.625, 0.0, 0.625, 0.75, 0.375, 0.75, 0.375, 0.75, 0.625, 0.75, 0.125, 0.75, 0.125, 0.75, 0.125, 0.75, 0.125, 0.75, 0.625, 0.75, 0.625, 0.75, 0.625, 0.75, 0.625, 0.75, 0.375, 0.75, 0.625, 0.75, 0.625, 0.75, 0.375, 0.75, 0.375, 1.0, 0.625, 1.0, 0.625, 1.0, 0.375, 1.0, 0.375, 1.0, 0.625, 1.0, 0.625, 1.0, 0.375, 1.0, 0.625, 0.75, 0.375, 0.75, 0.375, 0.75, 0.625, 0.75, 0.625, 1.0, 0.625, 1.0, 0.625, 1.0, 0.625, 1.0, 0.375, 1.0, 0.625, 1.0, 0.625, 0.75, 0.375, 0.75, 0.375, 0.75, 0.375, 0.75, 0.375, 0.75, 0.375, 0.75, 0.125, 0.75, 0.125, 0.75, 0.125, 0.75, 0.125, 0.75, 0.625, 0.0, 0.375, 0.0, 0.375, 0.0, 0.625, 0.0, 0.0, 0.0, 0.0, 0.0, 0.0, 0.0, 0.0, 0.0, 0.375, 0.75, 0.125, 0.75, 0.125, 0.75, 0.375, 0.75, 0.125, 0.75, 0.375, 0.75, 0.625, 0.75, 0.875, 0.75, 0.875, 0.75, 0.125, 0.75, 0.375, 0.0, 0.875, 0.75, 0.875, 0.75, 0.875, 0.75, 0.875, 0.75, 0.875, 0.75, 0.875, 0.75, 0.875, 0.75, 0.875, 0.75, 0.875, 0.75, 0.625, 0.75, 0.625, 0.75, 0.625, 0.75, 0.625, 0.75, 0.625, 0.75, 0.625, 0.75, 0.625, 0.75, 0.625, 0.75, 0.875, 0.75, 0.875, 0.75, 0.875, 0.75, 0.875, 0.75, 0.625, 0.75, 0.625, 1.0, 0.875, 0.75, 0.625, 0.75, 0.0, 0.0, 0.0, 0.0, 0.0, 0.0, 0.0, 0.0, 0.875, 0.75, 0.625, 0.75, 0.625, 0.75, 0.875, 0.75, 0.625, 0.0, 0.625, 0.0, 0.625, 0.0, 0.625, 0.0, 0.625, 0.75, 0.625, 0.75, 0.625, 0.75, 0.625, 0.75, 0.625, 0.75, 0.625, 0.75, 0.625, 0.75, 0.625, 0.75])
me_cube_006.materials.append(mat_walls)
me_cube_006.update()
me_cube_007 = bpy.data.meshes.new('Cube.007')
me_cube_007.from_pydata([(-1.0, -1.0, -1.0), (-1.0, -1.0, 1.0), (-1.0, 0.4792, -1.0), (-1.0, 0.4792, 1.0), (1.0, -1.0, -1.0), (1.0, -1.0, 1.0), (1.0, 0.4792, -1.0), (1.0, 0.4792, 1.0), (-1.0, 0.5208, 1.0), (-1.0, 0.5208, -1.0), (1.0, 0.5208, -1.0), (1.0, 0.5208, 1.0), (-1.0, -1.042, -1.0), (-1.0, -1.042, 1.0), (1.0, -1.042, 1.0), (1.0, -1.042, -1.0), (-1.0, -1.0, 1.133), (-1.0, 0.4792, 1.133), (1.0, 0.4792, 1.133), (1.0, -1.0, 1.133), (-1.0, 0.5208, 1.133), (1.0, 0.5208, 1.133), (1.0, -1.042, 1.133), (-1.0, -1.042, 1.133)], [], [(0, 1, 5, 4), (1, 13, 23, 16), (3, 2, 6, 7), (1, 0, 12, 13), (7, 5, 1, 3), (7, 11, 21, 18), (9, 8, 11, 10), (2, 3, 8, 9), (7, 6, 10, 11), (6, 2, 9, 10), (15, 14, 13, 12), (0, 4, 15, 12), (14, 5, 19, 22), (4, 5, 14, 15), (17, 18, 21, 20), (18, 17, 16, 19), (19, 16, 23, 22), (11, 8, 20, 21), (13, 14, 22, 23), (5, 7, 18, 19), (8, 3, 17, 20), (3, 1, 16, 17)])
_uv = me_cube_007.uv_layers.new(name='UVMap')
_uv.uv.foreach_set('vector', [0.125, 0.75, 0.625, 0.0, 0.625, 0.75, 0.375, 0.75, 0.625, 0.0, 0.625, 0.0, 0.625, 0.0, 0.625, 0.0, 0.625, 0.25, 0.375, 0.25, 0.375, 0.5, 0.625, 0.5, 0.625, 0.0, 0.375, 0.0, 0.375, 0.0, 0.625, 0.0, 0.625, 0.5, 0.625, 0.75, 0.625, 0.0, 0.625, 0.25, 0.625, 0.5, 0.625, 0.5, 0.625, 0.5, 0.625, 0.5, 0.375, 0.25, 0.625, 0.25, 0.625, 0.5, 0.375, 0.5, 0.375, 0.25, 0.625, 0.25, 0.625, 0.25, 0.375, 0.25, 0.625, 0.5, 0.375, 0.5, 0.375, 0.5, 0.625, 0.5, 0.375, 0.5, 0.125, 0.5, 0.125, 0.5, 0.375, 0.5, 0.375, 0.75, 0.625, 0.75, 0.625, 1.0, 0.375, 1.0, 0.125, 0.75, 0.375, 0.75, 0.375, 0.75, 0.125, 0.75, 0.625, 0.75, 0.625, 0.75, 0.625, 0.75, 0.625, 0.75, 0.375, 0.75, 0.625, 0.75, 0.625, 0.75, 0.375, 0.75, 0.875, 0.5, 0.625, 0.5, 0.625, 0.5, 0.875, 0.5, 0.625, 0.5, 0.875, 0.5, 0.875, 0.75, 0.625, 0.75, 0.625, 0.75, 0.875, 0.75, 0.875, 0.75, 0.625, 0.75, 0.625, 0.5, 0.625, 0.25, 0.625, 0.25, 0.625, 0.5, 0.625, 1.0, 0.625, 0.75, 0.625, 0.75, 0.625, 1.0, 0.625, 0.75, 0.625, 0.5, 0.625, 0.5, 0.625, 0.75, 0.625, 0.25, 0.625, 0.25, 0.625, 0.25, 0.625, 0.25, 0.625, 0.25, 0.625, 0.0, 0.625, 0.0, 0.625, 0.25])
me_cube_007.materials.append(mat_wood)
me_cube_007.update()
me_cube_008 = bpy.data.meshes.new('Cube.008')
me_cube_008.from_pydata([(-1.0, -0.2857, -1.0), (-1.0, -0.2857, 1.0), (-1.0, 0.2857, -1.0), (-1.0, 0.2857, 1.0), (1.0, -0.4117, -1.0), (1.0, -0.4117, 1.0), (1.0, 0.4117, -1.0), (1.0, 0.4117, 1.0), (-0.8118, 0.3571, 1.0), (-1.0, 0.2857, 1.0), (-0.8839, 0.3517, 1.0), (-0.9449, 0.3362, 1.0), (-0.9857, 0.313, 1.0), (-1.0, 0.2857, -1.0), (-0.8118, 0.3571, -1.0), (-0.9857, 0.313, -1.0), (-0.9449, 0.3362, -1.0), (-0.8839, 0.3517, -1.0), (0.8118, 0.5146, -1.0), (1.0, 0.4117, -1.0), (0.8839, 0.5068, -1.0), (0.9449, 0.4844, -1.0), (0.9857, 0.4511, -1.0), (1.0, 0.4117, 1.0), (0.8118, 0.5146, 1.0), (0.9857, 0.4511, 1.0), (0.9449, 0.4844, 1.0), (0.8839, 0.5068, 1.0), (-0.8118, -0.3571, -1.0), (-1.0, -0.2857, -1.0), (-0.8839, -0.3517, -1.0), (-0.9449, -0.3362, -1.0), (-0.9857, -0.313, -1.0), (-1.0, -0.2857, 1.0), (-0.8118, -0.3571, 1.0), (-0.9857, -0.313, 1.0), (-0.9449, -0.3362, 1.0), (-0.8839, -0.3517, 1.0), (0.8118, -0.5146, 1.0), (1.0, -0.4117, 1.0), (0.8839, -0.5068, 1.0), (0.9449, -0.4844, 1.0), (0.9857, -0.4511, 1.0), (1.0, -0.4117, -1.0), (0.8118, -0.5146, -1.0), (0.9857, -0.4511, -1.0), (0.9449, -0.4844, -1.0), (0.8839, -0.5068, -1.0)], [], [(0, 1, 3, 2), (6, 2, 13, 15, 16, 17, 14, 18, 20, 21, 22, 19), (6, 7, 5, 4), (4, 5, 39, 43), (2, 6, 4, 0), (7, 3, 1, 5), (3, 7, 23, 25, 26, 27, 24, 8, 10, 11, 12, 9), (14, 8, 24, 18), (1, 0, 29, 33), (7, 6, 19, 23), (0, 4, 43, 45, 46, 47, 44, 28, 30, 31, 32, 29), (44, 38, 34, 28), (5, 1, 33, 35, 36, 37, 34, 38, 40, 41, 42, 39), (8, 14, 17, 10), (10, 17, 16, 11), (11, 16, 15, 12), (12, 15, 13, 9), (23, 19, 22, 25), (25, 22, 21, 26), (26, 21, 20, 27), (27, 20, 18, 24), (28, 34, 37, 30), (30, 37, 36, 31), (31, 36, 35, 32), (32, 35, 33, 29), (38, 44, 47, 40), (40, 47, 46, 41), (41, 46, 45, 42), (42, 45, 43, 39), (2, 3, 9, 13)])
_uv = me_cube_008.uv_layers.new(name='UVMap')
_uv.uv.foreach_set('vector', [0.375, 0.0, 0.625, 0.0, 0.625, 0.25, 0.375, 0.25, 0.375, 0.5, 0.125, 0.5, 0.125, 0.5, 0.1268, 0.5, 0.1319, 0.5, 0.1395, 0.5, 0.1485, 0.5, 0.3515, 0.5, 0.3605, 0.5, 0.3681, 0.5, 0.3732, 0.5, 0.375, 0.5, 0.375, 0.5, 0.625, 0.5, 0.625, 0.75, 0.375, 0.75, 0.375, 0.75, 0.625, 0.75, 0.625, 0.75, 0.375, 0.75, 0.125, 0.5, 0.375, 0.5, 0.375, 0.75, 0.125, 0.75, 0.625, 0.5, 0.875, 0.5, 0.875, 0.75, 0.625, 0.75, 0.875, 0.5, 0.625, 0.5, 0.625, 0.5, 0.6268, 0.5, 0.6319, 0.5, 0.6395, 0.5, 0.6485, 0.5, 0.8515, 0.5, 0.8605, 0.5, 0.8681, 0.5, 0.8732, 0.5, 0.875, 0.5, 0.375, 0.2735, 0.625, 0.2735, 0.625, 0.4765, 0.375, 0.4765, 0.625, 0.0, 0.375, 0.0, 0.375, 0.0, 0.625, 0.0, 0.625, 0.5, 0.375, 0.5, 0.375, 0.5, 0.625, 0.5, 0.125, 0.75, 0.375, 0.75, 0.375, 0.75, 0.3732, 0.75, 0.3681, 0.75, 0.3605, 0.75, 0.3515, 0.75, 0.1485, 0.75, 0.1395, 0.75, 0.1319, 0.75, 0.1268, 0.75, 0.125, 0.75, 0.375, 0.7735, 0.625, 0.7735, 0.625, 0.9765, 0.375, 0.9765, 0.625, 0.75, 0.875, 0.75, 0.875, 0.75, 0.8732, 0.75, 0.8681, 0.75, 0.8605, 0.75, 0.8515, 0.75, 0.6485, 0.75, 0.6395, 0.75, 0.6319, 0.75, 0.6268, 0.75, 0.625, 0.75, 0.625, 0.2735, 0.375, 0.2735, 0.375, 0.2645, 0.625, 0.2645, 0.625, 0.2645, 0.375, 0.2645, 0.375, 0.25, 0.625, 0.25, 0.625, 0.25, 0.375, 0.25, 0.375, 0.25, 0.625, 0.25, 0.625, 0.25, 0.375, 0.25, 0.375, 0.25, 0.625, 0.25, 0.625, 0.5, 0.375, 0.5, 0.375, 0.5, 0.625, 0.5, 0.625, 0.5, 0.375, 0.5, 0.375, 0.5, 0.625, 0.5, 0.625, 0.5, 0.375, 0.5, 0.375, 0.4855, 0.625, 0.4855, 0.625, 0.4855, 0.375, 0.4855, 0.375, 0.4765, 0.625, 0.4765, 0.375, 0.9765, 0.625, 0.9765, 0.625, 0.9855, 0.375, 0.9855, 0.375, 0.9855, 0.625, 0.9855, 0.625, 1.0, 0.375, 1.0, 0.375, 0.0, 0.625, 0.0, 0.625, 0.0, 0.375, 0.0, 0.375, 0.0, 0.625, 0.0, 0.625, 0.0, 0.375, 0.0, 0.625, 0.7735, 0.375, 0.7735, 0.375, 0.7645, 0.625, 0.7645, 0.625, 0.7645, 0.375, 0.7645, 0.375, 0.75, 0.625, 0.75, 0.625, 0.75, 0.375, 0.75, 0.375, 0.75, 0.625, 0.75, 0.625, 0.75, 0.375, 0.75, 0.375, 0.75, 0.625, 0.75, 0.375, 0.25, 0.625, 0.25, 0.625, 0.25, 0.375, 0.25])
me_cube_008.materials.append(mat_monitor)
me_cube_008.update()
me_cube_009 = bpy.data.meshes.new('Cube.009')
me_cube_009.from_pydata([(-1.0, -1.0, -0.6306), (-1.0, -1.0, 1.0), (-1.0, 1.0, -0.6306), (-1.0, 1.0, 1.0), (1.0, -1.0, -0.6306), (1.0, -1.0, 1.0), (1.0, 1.0, -0.6306), (1.0, 1.0, 1.0), (-1.0, 1.05, 1.0), (-1.0, 1.05, -0.6306), (1.0, 1.05, -0.6306), (1.0, 1.05, 1.0), (-1.0, -1.05, -0.6306), (-1.0, -1.05, 1.0), (1.0, -1.05, 1.0), (1.0, -1.05, -0.6306), (-1.0, -1.0, 1.067), (-1.0, 1.0, 1.067), (1.0, 1.0, 1.067), (1.0, -1.0, 1.067), (-1.0, 1.05, 1.067), (1.0, 1.05, 1.067), (1.0, -1.05, 1.067), (-1.0, -1.05, 1.067), (-1.0, 1.0, -0.6973), (-1.0, -1.0, -0.6973), (1.0, 1.0, -0.6973), (1.0, -1.0, -0.6973), (1.0, 1.05, -0.6973), (-1.0, 1.05, -0.6973), (-1.0, -1.05, -0.6973), (1.0, -1.05, -0.6973), (-0.5048, 1.0, -0.6306), (-0.5048, -1.0, -0.6306), (-0.5048, -1.0, 1.0), (-0.5048, 1.0, 1.0), (-1.0, 0.07452, -0.6306), (-1.0, -0.07452, -0.6306), (-1.0, -0.07452, 1.0), (-1.0, 0.07452, 1.0), (1.0, -0.07452, -0.6306), (1.0, 0.07452, -0.6306), (1.0, 0.07452, 1.0), (1.0, -0.07452, 1.0), (-1.0, -0.07452, 1.067), (-1.0, 0.07452, 1.067), (1.0, 0.07452, 1.067), (1.0, -0.07452, 1.067), (-1.0, 0.07452, -0.6973), (-1.0, -0.07452, -0.6973), (1.0, -0.07452, -0.6973), (1.0, 0.07452, -0.6973), (-0.5048, 0.07452, -0.6306), (-0.5048, -0.07452, -0.6306), (-0.5048, -0.07452, 1.0), (-0.5048, 0.07452, 1.0), (-1.0, -1.0, 0.09676), (-1.0, -1.0, 0.2726), (-1.0, 1.0, 0.2726), (-1.0, 1.0, 0.09676), (1.0, 1.0, 0.2726), (1.0, 1.0, 0.09676), (1.0, -1.0, 0.2726), (1.0, -1.0, 0.09676), (-1.0, 1.05, 0.2726), (-1.0, 1.05, 0.09676), (1.0, 1.05, 0.2726), (1.0, 1.05, 0.09676), (-1.0, -1.05, 0.09676), (-1.0, -1.05, 0.2726), (1.0, -1.05, 0.2726), (1.0, -1.05, 0.09676), (-0.5048, -1.0, 0.09676), (-0.5048, -1.0, 0.2726), (-0.5048, 1.0, 0.2726), (-0.5048, 1.0, 0.09676), (-0.5048, -0.07452, 0.2726), (-0.5048, -0.07452, 0.09676), (-0.5048, 0.07452, 0.2726), (-0.5048, 0.07452, 0.09676), (1.0, 0.07452, 0.2726), (1.0, 0.07452, 0.09676), (1.0, -0.07452, 0.2726), (1.0, -0.07452, 0.09676), (4.543, 0.07452, 0.2726), (4.543, 0.07452, 0.09676), (4.543, -0.07452, 0.2726), (4.543, -0.07452, 0.09676)], [], [(59, 2, 32, 75), (1, 13, 23, 16), (82, 43, 5, 62), (56, 0, 12, 68), (12, 0, 25, 30), (7, 11, 21, 18), (64, 8, 11, 66), (58, 3, 8, 64), (61, 6, 10, 67), (4, 15, 31, 27), (70, 14, 13, 69), (10, 6, 26, 28), (14, 5, 19, 22), (62, 5, 14, 70), (17, 18, 21, 20), (47, 44, 16, 19), (19, 16, 23, 22), (11, 8, 20, 21), (13, 14, 22, 23), (42, 7, 18, 46), (8, 3, 17, 20), (38, 1, 16, 44), (49, 50, 27, 25), (26, 24, 29, 28), (25, 27, 31, 30), (9, 10, 28, 29), (15, 12, 30, 31), (36, 2, 24, 48), (40, 4, 27, 50), (2, 9, 29, 24), (78, 55, 35, 74), (57, 1, 34, 73), (39, 3, 35, 55), (37, 0, 33, 53), (2, 36, 52, 32), (36, 37, 53, 52), (1, 38, 54, 34), (38, 39, 55, 54), (73, 34, 54, 76), (76, 54, 55, 78), (6, 41, 51, 26), (41, 40, 50, 51), (0, 37, 49, 25), (37, 36, 48, 49), (24, 26, 51, 48), (48, 51, 50, 49), (3, 39, 45, 17), (39, 38, 44, 45), (5, 43, 47, 19), (43, 42, 46, 47), (18, 17, 45, 46), (46, 45, 44, 47), (60, 7, 42, 80), (80, 42, 43, 82), (41, 81, 83, 40), (80, 82, 86, 84), (6, 61, 81, 41), (61, 60, 80, 81), (53, 77, 79, 52), (77, 76, 78, 79), (33, 72, 77, 53), (72, 73, 76, 77), (0, 56, 72, 33), (56, 57, 73, 72), (52, 79, 75, 32), (79, 78, 74, 75), (4, 63, 71, 15), (63, 62, 70, 71), (15, 71, 68, 12), (71, 70, 69, 68), (7, 60, 66, 11), (60, 61, 67, 66), (2, 59, 65, 9), (59, 58, 64, 65), (9, 65, 67, 10), (65, 64, 66, 67), (1, 57, 69, 13), (57, 56, 68, 69), (40, 83, 63, 4), (83, 82, 62, 63), (3, 58, 74, 35), (58, 59, 75, 74), (85, 84, 86, 87), (82, 83, 87, 86), (81, 80, 84, 85), (83, 81, 85, 87)])
me_cube_009.polygons.foreach_set('material_index', [0, 0, 0, 0, 0, 0, 0, 0, 0, 0, 0, 0, 0, 0, 0, 0, 0, 0, 0, 0, 0, 0, 0, 0, 0, 0, 0, 0, 0, 0, 1, 0, 0, 0, 0, 0, 0, 0, 1, 1, 0, 0, 0, 0, 0, 0, 0, 0, 0, 0, 0, 0, 0, 0, 0, 0, 0, 0, 1, 1, 1, 1, 0, 0, 1, 1, 0, 0, 0, 0, 0, 0, 0, 0, 0, 0, 0, 0, 0, 0, 0, 0, 0, 0, 0, 0])
_uv = me_cube_009.uv_layers.new(name='UVMap')
_uv.uv.foreach_set('vector', [0.4583, 0.25, 0.375, 0.25, 0.375, 0.25, 0.4583, 0.25, 0.625, 0.0, 0.625, 0.0, 0.625, 0.0, 0.625, 0.0, 0.5417, 0.6667, 0.625, 0.6667, 0.625, 0.75, 0.5417, 0.75, 0.4583, 0.0, 0.375, 0.0, 0.375, 0.0, 0.4583, 0.0, 0.375, 0.0, 0.375, 0.0, 0.375, 0.0, 0.375, 0.0, 0.625, 0.5, 0.625, 0.5, 0.625, 0.5, 0.625, 0.5, 0.5417, 0.25, 0.625, 0.25, 0.625, 0.5, 0.5417, 0.5, 0.5417, 0.25, 0.625, 0.25, 0.625, 0.25, 0.5417, 0.25, 0.4583, 0.5, 0.375, 0.5, 0.375, 0.5, 0.4583, 0.5, 0.375, 0.75, 0.375, 0.75, 0.375, 0.75, 0.375, 0.75, 0.5417, 0.75, 0.625, 0.75, 0.625, 1.0, 0.5417, 1.0, 0.375, 0.5, 0.375, 0.5, 0.375, 0.5, 0.375, 0.5, 0.625, 0.75, 0.625, 0.75, 0.625, 0.75, 0.625, 0.75, 0.5417, 0.75, 0.625, 0.75, 0.625, 0.75, 0.5417, 0.75, 0.875, 0.5, 0.625, 0.5, 0.625, 0.5, 0.875, 0.5, 0.625, 0.6667, 0.875, 0.6667, 0.875, 0.75, 0.625, 0.75, 0.625, 0.75, 0.875, 0.75, 0.875, 0.75, 0.625, 0.75, 0.625, 0.5, 0.625, 0.25, 0.625, 0.25, 0.625, 0.5, 0.625, 1.0, 0.625, 0.75, 0.625, 0.75, 0.625, 1.0, 0.625, 0.5833, 0.625, 0.5, 0.625, 0.5, 0.625, 0.5833, 0.625, 0.25, 0.625, 0.25, 0.625, 0.25, 0.625, 0.25, 0.625, 0.08333, 0.625, 0.0, 0.625, 0.0, 0.625, 0.08333, 0.125, 0.6667, 0.375, 0.6667, 0.375, 0.75, 0.125, 0.75, 0.375, 0.5, 0.125, 0.5, 0.125, 0.5, 0.375, 0.5, 0.125, 0.75, 0.375, 0.75, 0.375, 0.75, 0.125, 0.75, 0.375, 0.25, 0.375, 0.5, 0.375, 0.5, 0.375, 0.25, 0.375, 0.75, 0.375, 1.0, 0.375, 1.0, 0.375, 0.75, 0.375, 0.1667, 0.375, 0.25, 0.375, 0.25, 0.375, 0.1667, 0.375, 0.6667, 0.375, 0.75, 0.375, 0.75, 0.375, 0.6667, 0.375, 0.25, 0.375, 0.25, 0.375, 0.25, 0.375, 0.25, 0.5417, 0.1667, 0.625, 0.1667, 0.625, 0.25, 0.5417, 0.25, 0.5417, 0.0, 0.625, 0.0, 0.625, 0.0, 0.5417, 0.0, 0.625, 0.1667, 0.625, 0.25, 0.625, 0.25, 0.625, 0.1667, 0.375, 0.08333, 0.375, 0.0, 0.375, 0.0, 0.375, 0.08333, 0.375, 0.25, 0.375, 0.1667, 0.375, 0.1667, 0.375, 0.25, 0.375, 0.1667, 0.375, 0.08333, 0.375, 0.08333, 0.375, 0.1667, 0.625, 0.0, 0.625, 0.08333, 0.625, 0.08333, 0.625, 0.0, 0.625, 0.08333, 0.625, 0.1667, 0.625, 0.1667, 0.625, 0.08333, 0.5417, 0.0, 0.625, 0.0, 0.625, 0.08333, 0.5417, 0.08333, 0.5417, 0.08333, 0.625, 0.08333, 0.625, 0.1667, 0.5417, 0.1667, 0.375, 0.5, 0.375, 0.5833, 0.375, 0.5833, 0.375, 0.5, 0.375, 0.5833, 0.375, 0.6667, 0.375, 0.6667, 0.375, 0.5833, 0.375, 0.0, 0.375, 0.08333, 0.375, 0.08333, 0.375, 0.0, 0.375, 0.08333, 0.375, 0.1667, 0.375, 0.1667, 0.375, 0.08333, 0.125, 0.5, 0.375, 0.5, 0.375, 0.5833, 0.125, 0.5833, 0.125, 0.5833, 0.375, 0.5833, 0.375, 0.6667, 0.125, 0.6667, 0.625, 0.25, 0.625, 0.1667, 0.625, 0.1667, 0.625, 0.25, 0.625, 0.1667, 0.625, 0.08333, 0.625, 0.08333, 0.625, 0.1667, 0.625, 0.75, 0.625, 0.6667, 0.625, 0.6667, 0.625, 0.75, 0.625, 0.6667, 0.625, 0.5833, 0.625, 0.5833, 0.625, 0.6667, 0.625, 0.5, 0.875, 0.5, 0.875, 0.5833, 0.625, 0.5833, 0.625, 0.5833, 0.875, 0.5833, 0.875, 0.6667, 0.625, 0.6667, 0.5417, 0.5, 0.625, 0.5, 0.625, 0.5833, 0.5417, 0.5833, 0.5417, 0.5833, 0.625, 0.5833, 0.625, 0.6667, 0.5417, 0.6667, 0.375, 0.5833, 0.4583, 0.5833, 0.4583, 0.6667, 0.375, 0.6667, 0.5417, 0.5833, 0.5417, 0.6667, 0.5417, 0.6667, 0.5417, 0.5833, 0.375, 0.5, 0.4583, 0.5, 0.4583, 0.5833, 0.375, 0.5833, 0.4583, 0.5, 0.5417, 0.5, 0.5417, 0.5833, 0.4583, 0.5833, 0.375, 0.08333, 0.4583, 0.08333, 0.4583, 0.1667, 0.375, 0.1667, 0.4583, 0.08333, 0.5417, 0.08333, 0.5417, 0.1667, 0.4583, 0.1667, 0.375, 0.0, 0.4583, 0.0, 0.4583, 0.08333, 0.375, 0.08333, 0.4583, 0.0, 0.5417, 0.0, 0.5417, 0.08333, 0.4583, 0.08333, 0.375, 0.0, 0.4583, 0.0, 0.4583, 0.0, 0.375, 0.0, 0.4583, 0.0, 0.5417, 0.0, 0.5417, 0.0, 0.4583, 0.0, 0.375, 0.1667, 0.4583, 0.1667, 0.4583, 0.25, 0.375, 0.25, 0.4583, 0.1667, 0.5417, 0.1667, 0.5417, 0.25, 0.4583, 0.25, 0.375, 0.75, 0.4583, 0.75, 0.4583, 0.75, 0.375, 0.75, 0.4583, 0.75, 0.5417, 0.75, 0.5417, 0.75, 0.4583, 0.75, 0.375, 0.75, 0.4583, 0.75, 0.4583, 1.0, 0.375, 1.0, 0.4583, 0.75, 0.5417, 0.75, 0.5417, 1.0, 0.4583, 1.0, 0.625, 0.5, 0.5417, 0.5, 0.5417, 0.5, 0.625, 0.5, 0.5417, 0.5, 0.4583, 0.5, 0.4583, 0.5, 0.5417, 0.5, 0.375, 0.25, 0.4583, 0.25, 0.4583, 0.25, 0.375, 0.25, 0.4583, 0.25, 0.5417, 0.25, 0.5417, 0.25, 0.4583, 0.25, 0.375, 0.25, 0.4583, 0.25, 0.4583, 0.5, 0.375, 0.5, 0.4583, 0.25, 0.5417, 0.25, 0.5417, 0.5, 0.4583, 0.5, 0.625, 0.0, 0.5417, 0.0, 0.5417, 0.0, 0.625, 0.0, 0.5417, 0.0, 0.4583, 0.0, 0.4583, 0.0, 0.5417, 0.0, 0.375, 0.6667, 0.4583, 0.6667, 0.4583, 0.75, 0.375, 0.75, 0.4583, 0.6667, 0.5417, 0.6667, 0.5417, 0.75, 0.4583, 0.75, 0.625, 0.25, 0.5417, 0.25, 0.5417, 0.25, 0.625, 0.25, 0.5417, 0.25, 0.4583, 0.25, 0.4583, 0.25, 0.5417, 0.25, 0.4583, 0.5833, 0.5417, 0.5833, 0.5417, 0.6667, 0.4583, 0.6667, 0.5417, 0.6667, 0.4583, 0.6667, 0.4583, 0.6667, 0.5417, 0.6667, 0.4583, 0.5833, 0.5417, 0.5833, 0.5417, 0.5833, 0.4583, 0.5833, 0.4583, 0.6667, 0.4583, 0.5833, 0.4583, 0.5833, 0.4583, 0.6667])
me_cube_009.materials.append(mat_monitor)
me_cube_009.materials.append(mat_black)
me_cube_009.update()
me_cube_010 = bpy.data.meshes.new('Cube.010')
me_cube_010.from_pydata([(-0.5833, -1.0, -1.0), (-1.0, -0.5833, -1.0), (-0.7428, -0.9683, -1.0), (-0.8779, -0.8779, -1.0), (-0.9683, -0.7428, -1.0), (-1.0, -0.5833, 16.72), (-0.5833, -1.0, 16.72), (-0.9683, -0.7428, 16.72), (-0.8779, -0.8779, 16.72), (-0.7428, -0.9683, 16.72), (-1.0, 0.5833, -1.0), (-0.5833, 1.0, -1.0), (-0.9683, 0.7428, -1.0), (-0.8779, 0.8779, -1.0), (-0.7428, 0.9683, -1.0), (-0.5833, 1.0, 16.72), (-1.0, 0.5833, 16.72), (-0.7428, 0.9683, 16.72), (-0.8779, 0.8779, 16.72), (-0.9683, 0.7428, 16.72), (1.0, -0.5833, -1.0), (0.5833, -1.0, -1.0), (0.9683, -0.7428, -1.0), (0.8779, -0.8779, -1.0), (0.7428, -0.9683, -1.0), (0.5833, -1.0, 16.72), (1.0, -0.5833, 16.72), (0.7428, -0.9683, 16.72), (0.8779, -0.8779, 16.72), (0.9683, -0.7428, 16.72), (0.5833, 1.0, -1.0), (1.0, 0.5833, -1.0), (0.7428, 0.9683, -1.0), (0.8779, 0.8779, -1.0), (0.9683, 0.7428, -1.0), (1.0, 0.5833, 16.72), (0.5833, 1.0, 16.72), (0.9683, 0.7428, 16.72), (0.8779, 0.8779, 16.72), (0.7428, 0.9683, 16.72)], [], [(21, 25, 6, 0), (31, 35, 26, 20), (35, 37, 38, 39, 36, 15, 17, 18, 19, 16, 5, 7, 8, 9, 6, 25, 27, 28, 29, 26), (1, 5, 16, 10), (11, 15, 36, 30), (0, 6, 9, 2), (2, 9, 8, 3), (3, 8, 7, 4), (4, 7, 5, 1), (15, 11, 14, 17), (17, 14, 13, 18), (18, 13, 12, 19), (19, 12, 10, 16), (35, 31, 34, 37), (37, 34, 33, 38), (38, 33, 32, 39), (39, 32, 30, 36), (25, 21, 24, 27), (27, 24, 23, 28), (28, 23, 22, 29), (29, 22, 20, 26), (10, 12, 13, 14, 11, 30, 32, 33, 34, 31, 20, 22, 23, 24, 21, 0, 2, 3, 4, 1)])
_uv = me_cube_010.uv_layers.new(name='UVMap')
_uv.uv.foreach_set('vector', [0.375, 0.8021, 0.625, 0.8021, 0.625, 0.9479, 0.375, 0.9479, 0.375, 0.5521, 0.625, 0.5521, 0.625, 0.6979, 0.375, 0.6979, 0.625, 0.5521, 0.629, 0.5322, 0.6403, 0.5153, 0.6572, 0.504, 0.6771, 0.5, 0.8229, 0.5, 0.8428, 0.504, 0.8597, 0.5153, 0.871, 0.5322, 0.875, 0.5521, 0.875, 0.6979, 0.871, 0.7178, 0.8597, 0.7347, 0.8428, 0.746, 0.8229, 0.75, 0.6771, 0.75, 0.6572, 0.746, 0.6403, 0.7347, 0.629, 0.7178, 0.625, 0.6979, 0.375, 0.05209, 0.625, 0.05209, 0.625, 0.1979, 0.375, 0.1979, 0.375, 0.3021, 0.625, 0.3021, 0.625, 0.4479, 0.375, 0.4479, 0.375, 0.9479, 0.625, 0.9479, 0.625, 0.9678, 0.375, 0.9678, 0.375, 0.9678, 0.625, 0.9678, 0.625, 1.0, 0.375, 1.0, 0.375, 0.0, 0.625, 0.0, 0.625, 0.03216, 0.375, 0.03216, 0.375, 0.03216, 0.625, 0.03216, 0.625, 0.05209, 0.375, 0.05209, 0.625, 0.3021, 0.375, 0.3021, 0.375, 0.2822, 0.625, 0.2822, 0.625, 0.2822, 0.375, 0.2822, 0.375, 0.25, 0.625, 0.25, 0.625, 0.25, 0.375, 0.25, 0.375, 0.2178, 0.625, 0.2178, 0.625, 0.2178, 0.375, 0.2178, 0.375, 0.1979, 0.625, 0.1979, 0.625, 0.5521, 0.375, 0.5521, 0.375, 0.5322, 0.625, 0.5322, 0.625, 0.5322, 0.375, 0.5322, 0.375, 0.5, 0.625, 0.5, 0.625, 0.5, 0.375, 0.5, 0.375, 0.4678, 0.625, 0.4678, 0.625, 0.4678, 0.375, 0.4678, 0.375, 0.4479, 0.625, 0.4479, 0.625, 0.8021, 0.375, 0.8021, 0.375, 0.7822, 0.625, 0.7822, 0.625, 0.7822, 0.375, 0.7822, 0.375, 0.75, 0.625, 0.75, 0.625, 0.75, 0.375, 0.75, 0.375, 0.7178, 0.625, 0.7178, 0.625, 0.7178, 0.375, 0.7178, 0.375, 0.6979, 0.625, 0.6979, 0.125, 0.5521, 0.129, 0.5322, 0.1403, 0.5153, 0.1572, 0.504, 0.1771, 0.5, 0.3229, 0.5, 0.3428, 0.504, 0.3597, 0.5153, 0.371, 0.5322, 0.375, 0.5521, 0.375, 0.6979, 0.371, 0.7178, 0.3597, 0.7347, 0.3428, 0.746, 0.3229, 0.75, 0.1771, 0.75, 0.1572, 0.746, 0.1403, 0.7347, 0.129, 0.7178, 0.125, 0.6979])
me_cube_010.materials.append(mat_monitor)
me_cube_010.update()
me_cube_011 = bpy.data.meshes.new('Cube.011')
me_cube_011.from_pydata([(-1.0, -1.0, -1.0), (-1.0, -1.0, 1.0), (-1.0, 1.0, -1.0), (-1.0, 1.0, 1.0), (1.0, -1.0, -1.0), (1.0, -1.0, 1.0), (1.0, 1.0, -1.0), (1.0, 1.0, 1.0), (-0.8118, 1.071, 1.0), (-1.0, 1.0, 1.0), (-0.8839, 1.066, 1.0), (-0.9449, 1.051, 1.0), (-0.9857, 1.027, 1.0), (-1.0, 1.0, -1.0), (-0.8118, 1.071, -1.0), (-0.9857, 1.027, -1.0), (-0.9449, 1.051, -1.0), (-0.8839, 1.066, -1.0), (0.8118, 1.071, -1.0), (1.0, 1.0, -1.0), (0.8839, 1.066, -1.0), (0.9449, 1.051, -1.0), (0.9857, 1.027, -1.0), (1.0, 1.0, 1.0), (0.8118, 1.071, 1.0), (0.9857, 1.027, 1.0), (0.9449, 1.051, 1.0), (0.8839, 1.066, 1.0), (-0.8118, -1.071, -1.0), (-1.0, -1.0, -1.0), (-0.8839, -1.066, -1.0), (-0.9449, -1.051, -1.0), (-0.9857, -1.027, -1.0), (-1.0, -1.0, 1.0), (-0.8118, -1.071, 1.0), (-0.9857, -1.027, 1.0), (-0.9449, -1.051, 1.0), (-0.8839, -1.066, 1.0), (0.8118, -1.071, 1.0), (1.0, -1.0, 1.0), (0.8839, -1.066, 1.0), (0.9449, -1.051, 1.0), (0.9857, -1.027, 1.0), (1.0, -1.0, -1.0), (0.8118, -1.071, -1.0), (0.9857, -1.027, -1.0), (0.9449, -1.051, -1.0), (0.8839, -1.066, -1.0)], [], [(0, 1, 3, 2), (6, 2, 13, 15, 16, 17, 14, 18, 20, 21, 22, 19), (6, 7, 5, 4), (4, 5, 39, 43), (2, 6, 4, 0), (7, 3, 1, 5), (3, 7, 23, 25, 26, 27, 24, 8, 10, 11, 12, 9), (14, 8, 24, 18), (1, 0, 29, 33), (7, 6, 19, 23), (0, 4, 43, 45, 46, 47, 44, 28, 30, 31, 32, 29), (44, 38, 34, 28), (5, 1, 33, 35, 36, 37, 34, 38, 40, 41, 42, 39), (8, 14, 17, 10), (10, 17, 16, 11), (11, 16, 15, 12), (12, 15, 13, 9), (23, 19, 22, 25), (25, 22, 21, 26), (26, 21, 20, 27), (27, 20, 18, 24), (28, 34, 37, 30), (30, 37, 36, 31), (31, 36, 35, 32), (32, 35, 33, 29), (38, 44, 47, 40), (40, 47, 46, 41), (41, 46, 45, 42), (42, 45, 43, 39), (2, 3, 9, 13)])
_uv = me_cube_011.uv_layers.new(name='UVMap')
_uv.uv.foreach_set('vector', [0.375, 0.0, 0.625, 0.0, 0.625, 0.25, 0.375, 0.25, 0.375, 0.5, 0.125, 0.5, 0.125, 0.5, 0.1268, 0.5, 0.1319, 0.5, 0.1395, 0.5, 0.1485, 0.5, 0.3515, 0.5, 0.3605, 0.5, 0.3681, 0.5, 0.3732, 0.5, 0.375, 0.5, 0.375, 0.5, 0.625, 0.5, 0.625, 0.75, 0.375, 0.75, 0.375, 0.75, 0.625, 0.75, 0.625, 0.75, 0.375, 0.75, 0.125, 0.5, 0.375, 0.5, 0.375, 0.75, 0.125, 0.75, 0.625, 0.5, 0.875, 0.5, 0.875, 0.75, 0.625, 0.75, 0.875, 0.5, 0.625, 0.5, 0.625, 0.5, 0.6268, 0.5, 0.6319, 0.5, 0.6395, 0.5, 0.6485, 0.5, 0.8515, 0.5, 0.8605, 0.5, 0.8681, 0.5, 0.8732, 0.5, 0.875, 0.5, 0.375, 0.2735, 0.625, 0.2735, 0.625, 0.4765, 0.375, 0.4765, 0.625, 0.0, 0.375, 0.0, 0.375, 0.0, 0.625, 0.0, 0.625, 0.5, 0.375, 0.5, 0.375, 0.5, 0.625, 0.5, 0.125, 0.75, 0.375, 0.75, 0.375, 0.75, 0.3732, 0.75, 0.3681, 0.75, 0.3605, 0.75, 0.3515, 0.75, 0.1485, 0.75, 0.1395, 0.75, 0.1319, 0.75, 0.1268, 0.75, 0.125, 0.75, 0.375, 0.7735, 0.625, 0.7735, 0.625, 0.9765, 0.375, 0.9765, 0.625, 0.75, 0.875, 0.75, 0.875, 0.75, 0.8732, 0.75, 0.8681, 0.75, 0.8605, 0.75, 0.8515, 0.75, 0.6485, 0.75, 0.6395, 0.75, 0.6319, 0.75, 0.6268, 0.75, 0.625, 0.75, 0.625, 0.2735, 0.375, 0.2735, 0.375, 0.2645, 0.625, 0.2645, 0.625, 0.2645, 0.375, 0.2645, 0.375, 0.25, 0.625, 0.25, 0.625, 0.25, 0.375, 0.25, 0.375, 0.25, 0.625, 0.25, 0.625, 0.25, 0.375, 0.25, 0.375, 0.25, 0.625, 0.25, 0.625, 0.5, 0.375, 0.5, 0.375, 0.5, 0.625, 0.5, 0.625, 0.5, 0.375, 0.5, 0.375, 0.5, 0.625, 0.5, 0.625, 0.5, 0.375, 0.5, 0.375, 0.4855, 0.625, 0.4855, 0.625, 0.4855, 0.375, 0.4855, 0.375, 0.4765, 0.625, 0.4765, 0.375, 0.9765, 0.625, 0.9765, 0.625, 0.9855, 0.375, 0.9855, 0.375, 0.9855, 0.625, 0.9855, 0.625, 1.0, 0.375, 1.0, 0.375, 0.0, 0.625, 0.0, 0.625, 0.0, 0.375, 0.0, 0.375, 0.0, 0.625, 0.0, 0.625, 0.0, 0.375, 0.0, 0.625, 0.7735, 0.375, 0.7735, 0.375, 0.7645, 0.625, 0.7645, 0.625, 0.7645, 0.375, 0.7645, 0.375, 0.75, 0.625, 0.75, 0.625, 0.75, 0.375, 0.75, 0.375, 0.75, 0.625, 0.75, 0.625, 0.75, 0.375, 0.75, 0.375, 0.75, 0.625, 0.75, 0.375, 0.25, 0.625, 0.25, 0.625, 0.25, 0.375, 0.25])
me_cube_011.materials.append(mat_monitor)
me_cube_011.update()
me_cube_012 = bpy.data.meshes.new('Cube.012')
me_cube_012.from_pydata([(-1.0, -0.2188, -0.8222), (-1.0, -0.2188, 0.1778), (-1.0, 0.4271, -0.8222), (-1.0, 0.4271, 0.1778), (1.0, -0.2188, -0.8222), (1.0, -0.2188, 0.1778), (1.0, 0.4271, -0.8222), (1.0, 0.4271, 0.1778), (-1.0, 0.4688, 0.1778), (-1.0, 0.4688, -0.8222), (1.0, 0.4688, -0.8222), (1.0, 0.4688, 0.1778), (-1.0, -0.2604, -0.8222), (-1.0, -0.2604, 0.1778), (1.0, -0.2604, 0.1778), (1.0, -0.2604, -0.8222), (-1.0, -0.2188, 0.3111), (-1.0, 0.4271, 0.3111), (1.0, 0.4271, 0.3111), (1.0, -0.2188, 0.3111), (-1.0, 0.4688, 0.3111), (1.0, 0.4688, 0.3111), (1.0, -0.2604, 0.3111), (-1.0, -0.2604, 0.3111)], [], [(0, 1, 5, 4), (1, 13, 23, 16), (3, 2, 6, 7), (1, 0, 12, 13), (7, 5, 1, 3), (7, 11, 21, 18), (9, 8, 11, 10), (2, 3, 8, 9), (7, 6, 10, 11), (6, 2, 9, 10), (15, 14, 13, 12), (0, 4, 15, 12), (14, 5, 19, 22), (4, 5, 14, 15), (17, 18, 21, 20), (18, 17, 16, 19), (19, 16, 23, 22), (11, 8, 20, 21), (13, 14, 22, 23), (5, 7, 18, 19), (8, 3, 17, 20), (3, 1, 16, 17)])
_uv = me_cube_012.uv_layers.new(name='UVMap')
_uv.uv.foreach_set('vector', [0.125, 0.75, 0.625, 0.0, 0.625, 0.75, 0.375, 0.75, 0.625, 0.0, 0.625, 0.0, 0.625, 0.0, 0.625, 0.0, 0.625, 0.25, 0.375, 0.25, 0.375, 0.5, 0.625, 0.5, 0.625, 0.0, 0.375, 0.0, 0.375, 0.0, 0.625, 0.0, 0.625, 0.5, 0.625, 0.75, 0.625, 0.0, 0.625, 0.25, 0.625, 0.5, 0.625, 0.5, 0.625, 0.5, 0.625, 0.5, 0.375, 0.25, 0.625, 0.25, 0.625, 0.5, 0.375, 0.5, 0.375, 0.25, 0.625, 0.25, 0.625, 0.25, 0.375, 0.25, 0.625, 0.5, 0.375, 0.5, 0.375, 0.5, 0.625, 0.5, 0.375, 0.5, 0.125, 0.5, 0.125, 0.5, 0.375, 0.5, 0.375, 0.75, 0.625, 0.75, 0.625, 1.0, 0.375, 1.0, 0.125, 0.75, 0.375, 0.75, 0.375, 0.75, 0.125, 0.75, 0.625, 0.75, 0.625, 0.75, 0.625, 0.75, 0.625, 0.75, 0.375, 0.75, 0.625, 0.75, 0.625, 0.75, 0.375, 0.75, 0.875, 0.5, 0.625, 0.5, 0.625, 0.5, 0.875, 0.5, 0.625, 0.5, 0.875, 0.5, 0.875, 0.75, 0.625, 0.75, 0.625, 0.75, 0.875, 0.75, 0.875, 0.75, 0.625, 0.75, 0.625, 0.5, 0.625, 0.25, 0.625, 0.25, 0.625, 0.5, 0.625, 1.0, 0.625, 0.75, 0.625, 0.75, 0.625, 1.0, 0.625, 0.75, 0.625, 0.5, 0.625, 0.5, 0.625, 0.75, 0.625, 0.25, 0.625, 0.25, 0.625, 0.25, 0.625, 0.25, 0.625, 0.25, 0.625, 0.0, 0.625, 0.0, 0.625, 0.25])
me_cube_012.materials.append(mat_wood)
me_cube_012.update()
me_cube_013 = bpy.data.meshes.new('Cube.013')
me_cube_013.from_pydata([(-1.0, -0.2188, -0.8222), (-1.0, -0.2188, 0.1778), (-1.0, 0.6354, -0.8222), (-1.0, 0.6354, 0.1778), (1.0, -0.2188, -0.8222), (1.0, -0.2188, 0.1778), (1.0, 0.6354, -0.8222), (1.0, 0.6354, 0.1778), (-1.0, 0.6771, 0.1778), (-1.0, 0.6771, -0.8222), (1.0, 0.6771, -0.8222), (1.0, 0.6771, 0.1778), (-1.0, -0.2604, -0.8222), (-1.0, -0.2604, 0.1778), (1.0, -0.2604, 0.1778), (1.0, -0.2604, -0.8222), (-1.0, -0.2188, 0.3111), (-1.0, 0.6354, 0.3111), (1.0, 0.6354, 0.3111), (1.0, -0.2188, 0.3111), (-1.0, 0.6771, 0.3111), (1.0, 0.6771, 0.3111), (1.0, -0.2604, 0.3111), (-1.0, -0.2604, 0.3111)], [], [(0, 1, 5, 4), (1, 13, 23, 16), (3, 2, 6, 7), (1, 0, 12, 13), (7, 5, 1, 3), (7, 11, 21, 18), (9, 8, 11, 10), (2, 3, 8, 9), (7, 6, 10, 11), (6, 2, 9, 10), (15, 14, 13, 12), (0, 4, 15, 12), (14, 5, 19, 22), (4, 5, 14, 15), (17, 18, 21, 20), (18, 17, 16, 19), (19, 16, 23, 22), (11, 8, 20, 21), (13, 14, 22, 23), (5, 7, 18, 19), (8, 3, 17, 20), (3, 1, 16, 17)])
_uv = me_cube_013.uv_layers.new(name='UVMap')
_uv.uv.foreach_set('vector', [0.125, 0.75, 0.625, 0.0, 0.625, 0.75, 0.375, 0.75, 0.625, 0.0, 0.625, 0.0, 0.625, 0.0, 0.625, 0.0, 0.625, 0.25, 0.375, 0.25, 0.375, 0.5, 0.625, 0.5, 0.625, 0.0, 0.375, 0.0, 0.375, 0.0, 0.625, 0.0, 0.625, 0.5, 0.625, 0.75, 0.625, 0.0, 0.625, 0.25, 0.625, 0.5, 0.625, 0.5, 0.625, 0.5, 0.625, 0.5, 0.375, 0.25, 0.625, 0.25, 0.625, 0.5, 0.375, 0.5, 0.375, 0.25, 0.625, 0.25, 0.625, 0.25, 0.375, 0.25, 0.625, 0.5, 0.375, 0.5, 0.375, 0.5, 0.625, 0.5, 0.375, 0.5, 0.125, 0.5, 0.125, 0.5, 0.375, 0.5, 0.375, 0.75, 0.625, 0.75, 0.625, 1.0, 0.375, 1.0, 0.125, 0.75, 0.375, 0.75, 0.375, 0.75, 0.125, 0.75, 0.625, 0.75, 0.625, 0.75, 0.625, 0.75, 0.625, 0.75, 0.375, 0.75, 0.625, 0.75, 0.625, 0.75, 0.375, 0.75, 0.875, 0.5, 0.625, 0.5, 0.625, 0.5, 0.875, 0.5, 0.625, 0.5, 0.875, 0.5, 0.875, 0.75, 0.625, 0.75, 0.625, 0.75, 0.875, 0.75, 0.875, 0.75, 0.625, 0.75, 0.625, 0.5, 0.625, 0.25, 0.625, 0.25, 0.625, 0.5, 0.625, 1.0, 0.625, 0.75, 0.625, 0.75, 0.625, 1.0, 0.625, 0.75, 0.625, 0.5, 0.625, 0.5, 0.625, 0.75, 0.625, 0.25, 0.625, 0.25, 0.625, 0.25, 0.625, 0.25, 0.625, 0.25, 0.625, 0.0, 0.625, 0.0, 0.625, 0.25])
me_cube_013.materials.append(mat_wood)
me_cube_013.update()
me_cube_014 = bpy.data.meshes.new('Cube.014')
me_cube_014.from_pydata([(-1.0, -1.0, -1.0), (-1.0, -1.0, 1.0), (-1.0, 1.0, -1.0), (-1.0, 1.0, 1.0), (1.0, -1.0, -1.0), (1.0, -1.0, 1.0), (1.0, 1.0, -1.0), (1.0, 1.0, 1.0), (-0.966, -0.966, 1.0), (-0.966, 0.966, 1.0), (0.966, 0.966, 1.0), (0.966, -0.966, 1.0), (-1.0, 0.9525, -1.0), (-1.0, -0.9525, -1.0), (-1.0, -0.9525, 1.0), (-1.0, 0.9525, 1.0), (1.0, -0.9525, -1.0), (1.0, 0.9525, -1.0), (1.0, 0.9525, 1.0), (1.0, -0.9525, 1.0), (-0.966, -0.9201, 1.0), (-0.966, 0.9201, 1.0), (0.966, 0.9201, 1.0), (0.966, -0.9201, 1.0), (0.9532, 1.0, -1.0), (-0.9532, 1.0, -1.0), (-0.9532, 1.0, 1.0), (0.9532, 1.0, 1.0), (-0.9532, -1.0, -1.0), (0.9532, -1.0, -1.0), (0.9532, -1.0, 1.0), (-0.9532, -1.0, 1.0), (-0.9208, 0.966, 1.0), (0.9208, 0.966, 1.0), (0.9208, -0.966, 1.0), (-0.9208, -0.966, 1.0), (-0.8842, 0.8835, 1.747), (0.8842, 0.8835, 1.747), (-0.8842, -0.8835, 1.747), (0.8842, -0.8835, 1.747), (0.9532, 0.9525, -1.0), (-0.9532, 0.9525, -1.0), (0.9532, -0.9525, -1.0), (-0.9532, -0.9525, -1.0), (-0.9321, -0.9316, 1.698), (-0.966, -0.966, 1.399), (-0.9451, -0.9448, 1.63), (-0.9561, -0.9559, 1.549), (-0.9634, -0.9634, 1.468), (-0.9321, 0.9316, 1.698), (-0.966, 0.966, 1.399), (-0.9451, 0.9448, 1.63), (-0.9561, 0.9559, 1.549), (-0.9634, 0.9634, 1.468), (0.9321, 0.9316, 1.698), (0.966, 0.966, 1.399), (0.9451, 0.9448, 1.63), (0.9561, 0.9559, 1.549), (0.9634, 0.9634, 1.468), (0.9321, -0.9316, 1.698), (0.966, -0.966, 1.399), (0.9451, -0.9448, 1.63), (0.9561, -0.9559, 1.549), (0.9634, -0.9634, 1.468), (-0.9321, -0.9201, 1.698), (-0.966, -0.9201, 1.399), (-0.9451, -0.9201, 1.63), (-0.9561, -0.9201, 1.549), (-0.9634, -0.9201, 1.468), (-0.966, 0.9201, 1.399), (-0.9321, 0.9201, 1.698), (-0.9634, 0.9201, 1.468), (-0.9561, 0.9201, 1.549), (-0.9451, 0.9201, 1.63), (0.9321, 0.9201, 1.698), (0.966, 0.9201, 1.399), (0.9451, 0.9201, 1.63), (0.9561, 0.9201, 1.549), (0.9634, 0.9201, 1.468), (0.966, -0.9201, 1.399), (0.9321, -0.9201, 1.698), (0.9634, -0.9201, 1.468), (0.9561, -0.9201, 1.549), (0.9451, -0.9201, 1.63), (-0.9208, 0.9316, 1.698), (-0.9208, 0.966, 1.399), (-0.9208, 0.9448, 1.63), (-0.9208, 0.9559, 1.549), (-0.9208, 0.9634, 1.468), (0.9208, 0.966, 1.399), (0.9208, 0.9316, 1.698), (0.9208, 0.9634, 1.468), (0.9208, 0.9559, 1.549), (0.9208, 0.9448, 1.63), (0.9208, -0.9316, 1.698), (0.9208, -0.966, 1.399), (0.9208, -0.9448, 1.63), (0.9208, -0.9559, 1.549), (0.9208, -0.9634, 1.468), (-0.9208, -0.966, 1.399), (-0.9208, -0.9316, 1.698), (-0.9208, -0.9634, 1.468), (-0.9208, -0.9559, 1.549), (-0.9208, -0.9448, 1.63)], [], [(12, 15, 3, 2), (24, 27, 7, 6), (16, 19, 5, 4), (28, 31, 1, 0), (42, 16, 4, 29), (18, 7, 10, 22), (74, 54, 37), (14, 1, 8, 20), (30, 5, 11, 34), (26, 3, 9, 32), (64, 44, 38), (94, 59, 39), (84, 49, 36), (32, 9, 50, 85), (74, 37, 39, 80), (21, 20, 65, 69), (3, 15, 21, 9), (15, 14, 20, 21), (34, 11, 60, 95), (33, 32, 85, 89), (5, 19, 23, 11), (19, 18, 22, 23), (24, 6, 17, 40), (40, 17, 16, 42), (6, 7, 18, 17), (17, 18, 19, 16), (0, 1, 14, 13), (13, 14, 15, 12), (12, 41, 43, 13), (41, 40, 42, 43), (2, 25, 41, 12), (25, 24, 40, 41), (23, 22, 75, 79), (37, 36, 38, 39), (39, 38, 100, 94), (22, 10, 55, 75), (90, 84, 36, 37), (20, 8, 45, 65), (35, 34, 95, 99), (7, 27, 33, 10), (27, 26, 32, 33), (1, 31, 35, 8), (31, 30, 34, 35), (13, 43, 28, 0), (43, 42, 29, 28), (4, 5, 30, 29), (29, 30, 31, 28), (2, 3, 26, 25), (25, 26, 27, 24), (10, 33, 89, 55), (80, 39, 59), (9, 21, 69, 50), (54, 90, 37), (49, 70, 36), (8, 35, 99, 45), (36, 70, 64, 38), (11, 23, 79, 60), (70, 49, 51, 73), (73, 51, 52, 72), (72, 52, 53, 71), (71, 53, 50, 69), (90, 54, 56, 93), (93, 56, 57, 92), (92, 57, 58, 91), (91, 58, 55, 89), (80, 59, 61, 83), (83, 61, 62, 82), (82, 62, 63, 81), (81, 63, 60, 79), (100, 44, 46, 103), (103, 46, 47, 102), (102, 47, 48, 101), (101, 48, 45, 99), (44, 64, 66, 46), (46, 66, 67, 47), (47, 67, 68, 48), (48, 68, 65, 45), (64, 70, 73, 66), (66, 73, 72, 67), (67, 72, 71, 68), (68, 71, 69, 65), (54, 74, 76, 56), (56, 76, 77, 57), (57, 77, 78, 58), (58, 78, 75, 55), (74, 80, 83, 76), (76, 83, 82, 77), (77, 82, 81, 78), (78, 81, 79, 75), (49, 84, 86, 51), (51, 86, 87, 52), (52, 87, 88, 53), (53, 88, 85, 50), (84, 90, 93, 86), (86, 93, 92, 87), (87, 92, 91, 88), (88, 91, 89, 85), (59, 94, 96, 61), (61, 96, 97, 62), (62, 97, 98, 63), (63, 98, 95, 60), (94, 100, 103, 96), (96, 103, 102, 97), (97, 102, 101, 98), (98, 101, 99, 95), (100, 38, 44)])
me_cube_014.polygons.foreach_set('material_index', [1, 1, 1, 1, 1, 1, 0, 1, 1, 1, 0, 0, 0, 0, 0, 0, 1, 1, 0, 0, 1, 1, 1, 1, 1, 1, 1, 1, 1, 1, 1, 1, 0, 0, 0, 0, 0, 0, 0, 1, 1, 1, 1, 1, 1, 1, 1, 1, 1, 0, 0, 0, 0, 0, 0, 0, 0, 0, 0, 0, 0, 0, 0, 0, 0, 0, 0, 0, 0, 0, 0, 0, 0, 0, 0, 0, 0, 0, 0, 0, 0, 0, 0, 0, 0, 0, 0, 0, 0, 0, 0, 0, 0, 0, 0, 0, 0, 0, 0, 0, 0, 0, 0, 0, 0, 0])
_uv = me_cube_014.uv_layers.new(name='UVMap')
_uv.uv.foreach_set('vector', [0.375, 0.2441, 0.625, 0.2441, 0.625, 0.25, 0.375, 0.25, 0.375, 0.4167, 0.625, 0.4167, 0.625, 0.5, 0.375, 0.5, 0.375, 0.7441, 0.625, 0.7441, 0.625, 0.75, 0.375, 0.75, 0.375, 0.9167, 0.625, 0.9167, 0.625, 1.0, 0.375, 1.0, 0.2917, 0.7441, 0.375, 0.7441, 0.375, 0.75, 0.2917, 0.75, 0.625, 0.5059, 0.625, 0.5, 0.625, 0.5, 0.625, 0.5059, 0.6876, 0.5059, 0.6876, 0.5045, 0.7083, 0.5059, 0.625, 0.00594, 0.625, 0.0, 0.625, 0.0, 0.625, 0.00594, 0.625, 0.8333, 0.625, 0.75, 0.625, 0.75, 0.625, 0.8333, 0.625, 0.3333, 0.625, 0.25, 0.625, 0.25, 0.625, 0.3333, 0.8124, 0.7441, 0.7502, 0.5588, 0.7917, 0.7441, 0.7083, 0.7455, 0.6876, 0.7455, 0.7083, 0.7441, 0.7917, 0.5045, 0.7502, 0.4422, 0.7917, 0.5059, 0.625, 0.3333, 0.625, 0.25, 0.625, 0.25, 0.625, 0.3333, 0.6876, 0.5059, 0.7083, 0.5059, 0.7083, 0.7441, 0.6876, 0.7441, 0.625, 0.2441, 0.625, 0.00594, 0.625, 0.00594, 0.625, 0.2441, 0.625, 0.25, 0.625, 0.2441, 0.625, 0.2441, 0.625, 0.25, 0.625, 0.2441, 0.625, 0.00594, 0.625, 0.00594, 0.625, 0.2441, 0.625, 0.8333, 0.625, 0.75, 0.625, 0.75, 0.625, 0.8333, 0.625, 0.4167, 0.625, 0.3333, 0.625, 0.3333, 0.625, 0.4167, 0.625, 0.75, 0.625, 0.7441, 0.625, 0.7441, 0.625, 0.75, 0.625, 0.7441, 0.625, 0.5059, 0.625, 0.5059, 0.625, 0.7441, 0.2917, 0.5, 0.375, 0.5, 0.375, 0.5059, 0.2917, 0.5059, 0.2917, 0.5059, 0.375, 0.5059, 0.375, 0.7441, 0.2917, 0.7441, 0.375, 0.5, 0.625, 0.5, 0.625, 0.5059, 0.375, 0.5059, 0.375, 0.5059, 0.625, 0.5059, 0.625, 0.7441, 0.375, 0.7441, 0.375, 0.0, 0.625, 0.0, 0.625, 0.00594, 0.375, 0.00594, 0.375, 0.00594, 0.625, 0.00594, 0.625, 0.2441, 0.375, 0.2441, 0.125, 0.5059, 0.2083, 0.5059, 0.2083, 0.7441, 0.125, 0.7441, 0.2083, 0.5059, 0.2917, 0.5059, 0.2917, 0.7441, 0.2083, 0.7441, 0.125, 0.5, 0.2083, 0.5, 0.2083, 0.5059, 0.125, 0.5059, 0.2083, 0.5, 0.2917, 0.5, 0.2917, 0.5059, 0.2083, 0.5059, 0.625, 0.7441, 0.625, 0.5059, 0.625, 0.5059, 0.625, 0.7441, 0.7083, 0.5059, 0.7917, 0.5059, 0.7917, 0.7441, 0.7083, 0.7441, 0.7083, 0.7441, 0.7917, 0.7441, 0.7917, 0.7455, 0.7083, 0.7455, 0.625, 0.5059, 0.625, 0.5, 0.625, 0.5, 0.625, 0.5059, 0.7083, 0.5045, 0.7917, 0.5045, 0.7917, 0.5059, 0.7083, 0.5059, 0.625, 0.00594, 0.625, 0.0, 0.625, 0.0, 0.625, 0.00594, 0.625, 0.9167, 0.625, 0.8333, 0.625, 0.8333, 0.625, 0.9167, 0.625, 0.5, 0.625, 0.4167, 0.625, 0.4167, 0.625, 0.5, 0.625, 0.4167, 0.625, 0.3333, 0.625, 0.3333, 0.625, 0.4167, 0.625, 1.0, 0.625, 0.9167, 0.625, 0.9167, 0.625, 1.0, 0.625, 0.9167, 0.625, 0.8333, 0.625, 0.8333, 0.625, 0.9167, 0.125, 0.7441, 0.2083, 0.7441, 0.2083, 0.75, 0.125, 0.75, 0.2083, 0.7441, 0.2917, 0.7441, 0.2917, 0.75, 0.2083, 0.75, 0.375, 0.75, 0.625, 0.75, 0.625, 0.8333, 0.375, 0.8333, 0.375, 0.8333, 0.625, 0.8333, 0.625, 0.9167, 0.375, 0.9167, 0.375, 0.25, 0.625, 0.25, 0.625, 0.3333, 0.375, 0.3333, 0.375, 0.3333, 0.625, 0.3333, 0.625, 0.4167, 0.375, 0.4167, 0.625, 0.5, 0.625, 0.4167, 0.625, 0.4167, 0.625, 0.5, 0.6876, 0.7441, 0.7083, 0.7441, 0.6876, 0.7455, 0.625, 0.25, 0.625, 0.2441, 0.625, 0.2441, 0.625, 0.25, 0.6876, 0.5045, 0.7083, 0.5045, 0.7083, 0.5059, 0.7502, 0.4422, 0.8124, 0.5059, 0.7917, 0.5059, 0.625, 1.0, 0.625, 0.9167, 0.625, 0.9167, 0.625, 1.0, 0.7917, 0.5059, 0.8124, 0.5059, 0.8124, 0.7441, 0.7917, 0.7441, 0.625, 0.75, 0.625, 0.7441, 0.625, 0.7441, 0.625, 0.75, 0.8124, 0.5059, 0.7502, 0.4422, 0.7069, 0.3687, 0.841, 0.5059, 0.841, 0.5059, 0.7069, 0.3687, 0.68, 0.3063, 0.875, 0.5059, 0.625, 0.2441, 0.625, 0.2487, 0.625, 0.2497, 0.625, 0.2441, 0.625, 0.2441, 0.625, 0.2497, 0.625, 0.25, 0.625, 0.2441, 0.7083, 0.5045, 0.6876, 0.5045, 0.6636, 0.5024, 0.7083, 0.5024, 0.7083, 0.5024, 0.6636, 0.5024, 0.6433, 0.5, 0.7083, 0.5, 0.625, 0.4167, 0.625, 0.4817, 0.625, 0.4952, 0.625, 0.4167, 0.625, 0.4167, 0.625, 0.4952, 0.625, 0.5, 0.625, 0.4167, 0.6876, 0.7441, 0.6876, 0.7455, 0.659, 0.7472, 0.659, 0.7441, 0.659, 0.7441, 0.659, 0.7472, 0.625, 0.7487, 0.625, 0.7441, 0.625, 0.7441, 0.625, 0.7487, 0.625, 0.7497, 0.625, 0.7441, 0.625, 0.7441, 0.625, 0.7497, 0.625, 0.75, 0.625, 0.7441, 0.7917, 0.7455, 0.7502, 0.5588, 0.7023, 0.3453, 0.7917, 0.7476, 0.7917, 0.7476, 0.7023, 0.3453, 0.6617, 0.165, 0.7917, 0.75, 0.625, 0.9167, 0.625, 0.9817, 0.625, 0.9952, 0.625, 0.9167, 0.625, 0.9167, 0.625, 0.9952, 0.625, 1.0, 0.625, 0.9167, 0.7502, 0.5588, 0.8124, 0.7441, 0.841, 0.7441, 0.7069, 0.3449, 0.7069, 0.3449, 0.841, 0.7441, 0.875, 0.7441, 0.68, 0.1637, 0.625, 0.001307, 0.625, 0.00594, 0.625, 0.00594, 0.625, 0.0003396, 0.625, 0.0003396, 0.625, 0.00594, 0.625, 0.00594, 0.625, 0.0, 0.8124, 0.7441, 0.8124, 0.5059, 0.841, 0.5059, 0.841, 0.7441, 0.841, 0.7441, 0.841, 0.5059, 0.875, 0.5059, 0.875, 0.7441, 0.625, 0.00594, 0.625, 0.2441, 0.625, 0.2441, 0.625, 0.00594, 0.625, 0.00594, 0.625, 0.2441, 0.625, 0.2441, 0.625, 0.00594, 0.6876, 0.5045, 0.6876, 0.5059, 0.659, 0.5059, 0.659, 0.5028, 0.659, 0.5028, 0.659, 0.5059, 0.625, 0.5059, 0.625, 0.5013, 0.625, 0.5013, 0.625, 0.5059, 0.625, 0.5059, 0.625, 0.5003, 0.625, 0.5003, 0.625, 0.5059, 0.625, 0.5059, 0.625, 0.5, 0.6876, 0.5059, 0.6876, 0.7441, 0.659, 0.7441, 0.659, 0.5059, 0.659, 0.5059, 0.659, 0.7441, 0.625, 0.7441, 0.625, 0.5059, 0.625, 0.5059, 0.625, 0.7441, 0.625, 0.7441, 0.625, 0.5059, 0.625, 0.5059, 0.625, 0.7441, 0.625, 0.7441, 0.625, 0.5059, 0.7502, 0.4422, 0.7917, 0.5045, 0.7917, 0.5024, 0.7023, 0.3683, 0.7023, 0.3683, 0.7917, 0.5024, 0.7917, 0.5, 0.6617, 0.305, 0.625, 0.2683, 0.625, 0.3333, 0.625, 0.3333, 0.625, 0.2548, 0.625, 0.2548, 0.625, 0.3333, 0.625, 0.3333, 0.625, 0.25, 0.7917, 0.5045, 0.7083, 0.5045, 0.7083, 0.5024, 0.7917, 0.5024, 0.7917, 0.5024, 0.7083, 0.5024, 0.7083, 0.5, 0.7917, 0.5, 0.625, 0.3333, 0.625, 0.4167, 0.625, 0.4167, 0.625, 0.3333, 0.625, 0.3333, 0.625, 0.4167, 0.625, 0.4167, 0.625, 0.3333, 0.6876, 0.7455, 0.7083, 0.7455, 0.7083, 0.7476, 0.6636, 0.7476, 0.6636, 0.7476, 0.7083, 0.7476, 0.7083, 0.75, 0.6433, 0.75, 0.625, 0.7683, 0.625, 0.8333, 0.625, 0.8333, 0.625, 0.7548, 0.625, 0.7548, 0.625, 0.8333, 0.625, 0.8333, 0.625, 0.75, 0.7083, 0.7455, 0.7917, 0.7455, 0.7917, 0.7476, 0.7083, 0.7476, 0.7083, 0.7476, 0.7917, 0.7476, 0.7917, 0.75, 0.7083, 0.75, 0.625, 0.8333, 0.625, 0.9167, 0.625, 0.9167, 0.625, 0.8333, 0.625, 0.8333, 0.625, 0.9167, 0.625, 0.9167, 0.625, 0.8333, 0.7917, 0.7455, 0.7917, 0.7441, 0.7502, 0.5588])
me_cube_014.materials.append(mat_bed)
me_cube_014.materials.append(mat_wood)
me_cube_014.update()
me_cube_015 = bpy.data.meshes.new('Cube.015')
me_cube_015.from_pydata([(-0.3664, -1.0, -0.3664), (-1.0, -0.3664, -0.3664), (-0.6089, -0.9518, -0.3664), (-0.8144, -0.8144, -0.3664), (-0.9518, -0.6089, -0.3664), (-0.3664, -1.0, 0.3664), (-0.3664, -0.3664, 1.0), (-1.0, -0.3664, 0.3664), (-0.3664, -0.9518, 0.6089), (-0.3664, -0.8144, 0.8144), (-0.6089, -0.9518, 0.3664), (-0.6149, -0.8936, 0.6149), (-0.6023, -0.7822, 0.7822), (-0.7322, -0.7322, 0.7322), (-0.6089, -0.3664, 0.9518), (-0.8144, -0.3664, 0.8144), (-0.3664, -0.6089, 0.9518), (-0.6149, -0.6149, 0.8936), (-0.7822, -0.6023, 0.7822), (-0.9518, -0.6089, 0.3664), (-0.8144, -0.8144, 0.3664), (-0.9518, -0.3664, 0.6089), (-0.8936, -0.6149, 0.6149), (-0.7822, -0.7822, 0.6023), (-1.0, 0.3664, -0.3664), (-0.3664, 1.0, -0.3664), (-0.9518, 0.6089, -0.3664), (-0.8144, 0.8144, -0.3664), (-0.6089, 0.9518, -0.3664), (-0.3664, 0.3664, 1.0), (-0.3664, 1.0, 0.3664), (-1.0, 0.3664, 0.3664), (-0.3664, 0.6089, 0.9518), (-0.3664, 0.8144, 0.8144), (-0.6089, 0.3664, 0.9518), (-0.6149, 0.6149, 0.8936), (-0.6023, 0.7822, 0.7822), (-0.7322, 0.7322, 0.7322), (-0.6089, 0.9518, 0.3664), (-0.8144, 0.8144, 0.3664), (-0.3664, 0.9518, 0.6089), (-0.6149, 0.8936, 0.6149), (-0.7822, 0.7822, 0.6023), (-0.9518, 0.3664, 0.6089), (-0.8144, 0.3664, 0.8144), (-0.9518, 0.6089, 0.3664), (-0.8936, 0.6149, 0.6149), (-0.7822, 0.6023, 0.7822), (1.0, -0.3664, -0.3664), (0.3664, -1.0, -0.3664), (0.9518, -0.6089, -0.3664), (0.8144, -0.8144, -0.3664), (0.6089, -0.9518, -0.3664), (0.3664, -0.3664, 1.0), (0.3664, -1.0, 0.3664), (1.0, -0.3664, 0.3664), (0.3664, -0.6089, 0.9518), (0.3664, -0.8144, 0.8144), (0.6089, -0.3664, 0.9518), (0.6149, -0.6149, 0.8936), (0.6023, -0.7822, 0.7822), (0.7322, -0.7322, 0.7322), (0.6089, -0.9518, 0.3664), (0.8144, -0.8144, 0.3664), (0.3664, -0.9518, 0.6089), (0.6149, -0.8936, 0.6149), (0.7822, -0.7822, 0.6023), (0.9518, -0.3664, 0.6089), (0.8144, -0.3664, 0.8144), (0.9518, -0.6089, 0.3664), (0.8936, -0.6149, 0.6149), (0.7822, -0.6023, 0.7822), (0.3664, 1.0, -0.3664), (1.0, 0.3664, -0.3664), (0.6089, 0.9518, -0.3664), (0.8144, 0.8144, -0.3664), (0.9518, 0.6089, -0.3664), (0.3664, 0.3664, 1.0), (1.0, 0.3664, 0.3664), (0.3664, 1.0, 0.3664), (0.6089, 0.3664, 0.9518), (0.8144, 0.3664, 0.8144), (0.3664, 0.6089, 0.9518), (0.6149, 0.6149, 0.8936), (0.7822, 0.6023, 0.7822), (0.7322, 0.7322, 0.7322), (0.9518, 0.6089, 0.3664), (0.8144, 0.8144, 0.3664), (0.9518, 0.3664, 0.6089), (0.8936, 0.6149, 0.6149), (0.7822, 0.7822, 0.6023), (0.3664, 0.9518, 0.6089), (0.3664, 0.8144, 0.8144), (0.6089, 0.9518, 0.3664), (0.6149, 0.8936, 0.6149), (0.6023, 0.7822, 0.7822)], [], [(49, 54, 5, 0), (73, 78, 55, 48), (77, 29, 6, 53), (1, 7, 31, 24), (25, 30, 79, 72), (5, 8, 11, 10), (8, 9, 12, 11), (10, 11, 23, 20), (11, 12, 13, 23), (6, 14, 17, 16), (14, 15, 18, 17), (16, 17, 12, 9), (17, 18, 13, 12), (7, 19, 22, 21), (19, 20, 23, 22), (21, 22, 18, 15), (22, 23, 13, 18), (29, 32, 35, 34), (32, 33, 36, 35), (34, 35, 47, 44), (35, 36, 37, 47), (30, 38, 41, 40), (38, 39, 42, 41), (40, 41, 36, 33), (41, 42, 37, 36), (31, 43, 46, 45), (43, 44, 47, 46), (45, 46, 42, 39), (46, 47, 37, 42), (53, 56, 59, 58), (56, 57, 60, 59), (58, 59, 71, 68), (59, 60, 61, 71), (54, 62, 65, 64), (62, 63, 66, 65), (64, 65, 60, 57), (65, 66, 61, 60), (55, 67, 70, 69), (67, 68, 71, 70), (69, 70, 66, 63), (70, 71, 61, 66), (77, 80, 83, 82), (80, 81, 84, 83), (82, 83, 95, 92), (83, 84, 85, 95), (78, 86, 89, 88), (86, 87, 90, 89), (88, 89, 84, 81), (89, 90, 85, 84), (79, 91, 94, 93), (91, 92, 95, 94), (93, 94, 90, 87), (94, 95, 85, 90), (0, 5, 10, 2), (2, 10, 20, 3), (3, 20, 19, 4), (4, 19, 7, 1), (6, 29, 34, 14), (14, 34, 44, 15), (15, 44, 43, 21), (21, 43, 31, 7), (30, 25, 28, 38), (38, 28, 27, 39), (39, 27, 26, 45), (45, 26, 24, 31), (29, 77, 82, 32), (32, 82, 92, 33), (33, 92, 91, 40), (40, 91, 79, 30), (78, 73, 76, 86), (86, 76, 75, 87), (87, 75, 74, 93), (93, 74, 72, 79), (77, 53, 58, 80), (80, 58, 68, 81), (81, 68, 67, 88), (88, 67, 55, 78), (54, 49, 52, 62), (62, 52, 51, 63), (63, 51, 50, 69), (69, 50, 48, 55), (53, 6, 16, 56), (56, 16, 9, 57), (57, 9, 8, 64), (64, 8, 5, 54), (0, 2, 3, 4, 1, 24, 26, 27, 28, 25, 72, 74, 75, 76, 73, 48, 50, 51, 52, 49)])
_uv = me_cube_015.uv_layers.new(name='UVMap')
_uv.uv.foreach_set('vector', [0.4542, 0.8292, 0.5458, 0.8292, 0.5458, 0.9208, 0.4542, 0.9208, 0.4542, 0.5792, 0.5458, 0.5792, 0.5458, 0.6708, 0.4542, 0.6708, 0.7042, 0.5792, 0.7958, 0.5792, 0.7958, 0.6708, 0.7042, 0.6708, 0.4542, 0.0792, 0.5458, 0.0792, 0.5458, 0.1708, 0.4542, 0.1708, 0.4542, 0.3292, 0.5458, 0.3292, 0.5458, 0.4208, 0.4542, 0.4208, 0.5458, 0.9208, 0.5761, 0.9208, 0.5769, 0.9519, 0.5458, 0.9511, 0.5761, 0.9208, 0.625, 0.9208, 0.625, 0.9503, 0.5769, 0.9519, 0.5458, 0.9511, 0.5769, 0.9519, 0.5753, 1.0, 0.5458, 1.0, 0.5769, 0.9519, 0.625, 0.9503, 0.625, 0.9665, 0.5753, 1.0, 0.7958, 0.6708, 0.8261, 0.6708, 0.8269, 0.7019, 0.7958, 0.7011, 0.8261, 0.6708, 0.875, 0.6708, 0.875, 0.7003, 0.8269, 0.7019, 0.7958, 0.7011, 0.8269, 0.7019, 0.8253, 0.75, 0.7958, 0.75, 0.8269, 0.7019, 0.875, 0.7003, 0.875, 0.7165, 0.8253, 0.75, 0.5458, 0.0792, 0.5458, 0.04889, 0.5769, 0.04813, 0.5761, 0.0792, 0.5458, 0.04889, 0.5458, 0.0, 0.5753, 0.0, 0.5769, 0.04813, 0.5761, 0.0792, 0.5769, 0.04813, 0.625, 0.04971, 0.625, 0.0792, 0.5769, 0.04813, 0.5753, 0.0, 0.5915, 0.0, 0.625, 0.04971, 0.7958, 0.5792, 0.7958, 0.5489, 0.8269, 0.5481, 0.8261, 0.5792, 0.7958, 0.5489, 0.7958, 0.5, 0.8253, 0.5, 0.8269, 0.5481, 0.8261, 0.5792, 0.8269, 0.5481, 0.875, 0.5497, 0.875, 0.5792, 0.8269, 0.5481, 0.8253, 0.5, 0.8415, 0.5, 0.875, 0.5497, 0.5458, 0.3292, 0.5458, 0.2989, 0.5769, 0.2981, 0.5761, 0.3292, 0.5458, 0.2989, 0.5458, 0.25, 0.5753, 0.25, 0.5769, 0.2981, 0.5761, 0.3292, 0.5769, 0.2981, 0.625, 0.2997, 0.625, 0.3292, 0.5769, 0.2981, 0.5753, 0.25, 0.5915, 0.25, 0.625, 0.2997, 0.5458, 0.1708, 0.5761, 0.1708, 0.5769, 0.2019, 0.5458, 0.2011, 0.5761, 0.1708, 0.625, 0.1708, 0.625, 0.2003, 0.5769, 0.2019, 0.5458, 0.2011, 0.5769, 0.2019, 0.5753, 0.25, 0.5458, 0.25, 0.5769, 0.2019, 0.625, 0.2003, 0.625, 0.2165, 0.5753, 0.25, 0.7042, 0.6708, 0.7042, 0.7011, 0.6731, 0.7019, 0.6739, 0.6708, 0.7042, 0.7011, 0.7042, 0.75, 0.6747, 0.75, 0.6731, 0.7019, 0.6739, 0.6708, 0.6731, 0.7019, 0.625, 0.7003, 0.625, 0.6708, 0.6731, 0.7019, 0.6747, 0.75, 0.625, 0.7388, 0.625, 0.7003, 0.5458, 0.8292, 0.5458, 0.7989, 0.5769, 0.7981, 0.5761, 0.8292, 0.5458, 0.7989, 0.5458, 0.75, 0.5753, 0.75, 0.5769, 0.7981, 0.5761, 0.8292, 0.5769, 0.7981, 0.625, 0.7997, 0.625, 0.8292, 0.5769, 0.7981, 0.5753, 0.75, 0.625, 0.7388, 0.625, 0.7997, 0.5458, 0.6708, 0.5761, 0.6708, 0.5769, 0.7019, 0.5458, 0.7011, 0.5761, 0.6708, 0.625, 0.6708, 0.625, 0.7003, 0.5769, 0.7019, 0.5458, 0.7011, 0.5769, 0.7019, 0.5753, 0.75, 0.5458, 0.75, 0.5769, 0.7019, 0.625, 0.7003, 0.625, 0.7388, 0.5753, 0.75, 0.7042, 0.5792, 0.6739, 0.5792, 0.6731, 0.5481, 0.7042, 0.5489, 0.6739, 0.5792, 0.625, 0.5792, 0.625, 0.5497, 0.6731, 0.5481, 0.7042, 0.5489, 0.6731, 0.5481, 0.6747, 0.5, 0.7042, 0.5, 0.6731, 0.5481, 0.625, 0.5497, 0.6138, 0.5, 0.6747, 0.5, 0.5458, 0.5792, 0.5458, 0.5489, 0.5769, 0.5481, 0.5761, 0.5792, 0.5458, 0.5489, 0.5458, 0.5, 0.5753, 0.5, 0.5769, 0.5481, 0.5761, 0.5792, 0.5769, 0.5481, 0.625, 0.5497, 0.625, 0.5792, 0.5769, 0.5481, 0.5753, 0.5, 0.6138, 0.5, 0.625, 0.5497, 0.5458, 0.4208, 0.5761, 0.4208, 0.5769, 0.4519, 0.5458, 0.4511, 0.5761, 0.4208, 0.625, 0.4208, 0.625, 0.4503, 0.5769, 0.4519, 0.5458, 0.4511, 0.5769, 0.4519, 0.5753, 0.5, 0.5458, 0.5, 0.5769, 0.4519, 0.625, 0.4503, 0.6138, 0.5, 0.5753, 0.5, 0.4542, 0.9208, 0.5458, 0.9208, 0.5458, 0.9511, 0.4542, 0.9511, 0.4542, 0.9511, 0.5458, 0.9511, 0.5458, 1.0, 0.4542, 1.0, 0.4542, 0.0, 0.5458, 0.0, 0.5458, 0.04889, 0.4542, 0.04889, 0.4542, 0.04889, 0.5458, 0.04889, 0.5458, 0.0792, 0.4542, 0.0792, 0.7958, 0.6708, 0.7958, 0.5792, 0.8261, 0.5792, 0.8261, 0.6708, 0.8261, 0.6708, 0.8261, 0.5792, 0.875, 0.5792, 0.875, 0.6708, 0.625, 0.0792, 0.625, 0.1708, 0.5761, 0.1708, 0.5761, 0.0792, 0.5761, 0.0792, 0.5761, 0.1708, 0.5458, 0.1708, 0.5458, 0.0792, 0.5458, 0.3292, 0.4542, 0.3292, 0.4542, 0.2989, 0.5458, 0.2989, 0.5458, 0.2989, 0.4542, 0.2989, 0.4542, 0.25, 0.5458, 0.25, 0.5458, 0.25, 0.4542, 0.25, 0.4542, 0.2011, 0.5458, 0.2011, 0.5458, 0.2011, 0.4542, 0.2011, 0.4542, 0.1708, 0.5458, 0.1708, 0.7958, 0.5792, 0.7042, 0.5792, 0.7042, 0.5489, 0.7958, 0.5489, 0.7958, 0.5489, 0.7042, 0.5489, 0.7042, 0.5, 0.7958, 0.5, 0.625, 0.3292, 0.625, 0.4208, 0.5761, 0.4208, 0.5761, 0.3292, 0.5761, 0.3292, 0.5761, 0.4208, 0.5458, 0.4208, 0.5458, 0.3292, 0.5458, 0.5792, 0.4542, 0.5792, 0.4542, 0.5489, 0.5458, 0.5489, 0.5458, 0.5489, 0.4542, 0.5489, 0.4542, 0.5, 0.5458, 0.5, 0.5458, 0.5, 0.4542, 0.5, 0.4542, 0.4511, 0.5458, 0.4511, 0.5458, 0.4511, 0.4542, 0.4511, 0.4542, 0.4208, 0.5458, 0.4208, 0.7042, 0.5792, 0.7042, 0.6708, 0.6739, 0.6708, 0.6739, 0.5792, 0.6739, 0.5792, 0.6739, 0.6708, 0.625, 0.6708, 0.625, 0.5792, 0.625, 0.5792, 0.625, 0.6708, 0.5761, 0.6708, 0.5761, 0.5792, 0.5761, 0.5792, 0.5761, 0.6708, 0.5458, 0.6708, 0.5458, 0.5792, 0.5458, 0.8292, 0.4542, 0.8292, 0.4542, 0.7989, 0.5458, 0.7989, 0.5458, 0.7989, 0.4542, 0.7989, 0.4542, 0.75, 0.5458, 0.75, 0.5458, 0.75, 0.4542, 0.75, 0.4542, 0.7011, 0.5458, 0.7011, 0.5458, 0.7011, 0.4542, 0.7011, 0.4542, 0.6708, 0.5458, 0.6708, 0.7042, 0.6708, 0.7958, 0.6708, 0.7958, 0.7011, 0.7042, 0.7011, 0.7042, 0.7011, 0.7958, 0.7011, 0.7958, 0.75, 0.7042, 0.75, 0.625, 0.8292, 0.625, 0.9208, 0.5761, 0.9208, 0.5761, 0.8292, 0.5761, 0.8292, 0.5761, 0.9208, 0.5458, 0.9208, 0.5458, 0.8292, 0.4542, 0.9208, 0.4542, 0.9511, 0.4542, 0.0, 0.4542, 0.04889, 0.4542, 0.0792, 0.4542, 0.1708, 0.4542, 0.2011, 0.4542, 0.25, 0.4542, 0.2989, 0.4542, 0.3292, 0.4542, 0.4208, 0.4542, 0.4511, 0.4542, 0.5, 0.4542, 0.5489, 0.4542, 0.5792, 0.4542, 0.6708, 0.4542, 0.7011, 0.4542, 0.75, 0.4542, 0.7989, 0.4542, 0.8292])
me_cube_015.materials.append(mat_monitor)
me_cube_015.update()

# ---- objects
ob_doorframe = bpy.data.objects.new('DoorFrame', me_cube)
ob_light = bpy.data.objects.new('Light', light_light)
ob_camera = bpy.data.objects.new('Camera', cam_camera)
ob_plane = bpy.data.objects.new('Plane', me_plane)
ob_workroom = bpy.data.objects.new('WorkRoom', me_cube_001)
ob_bin = bpy.data.objects.new('Bin', me_cube_002)
ob_conveyorbelt = bpy.data.objects.new('ConveyorBelt', me_cube_003)
ob_cbspawnstart = bpy.data.objects.new('CBSpawnStart', me_cube_004)
ob_cbspawnend = bpy.data.objects.new('CBSpawnEnd', me_cube_005)
ob_homeroom = bpy.data.objects.new('HomeRoom', me_cube_006)
ob_cube = bpy.data.objects.new('Cube', me_cube_007)
ob_cube_001 = bpy.data.objects.new('Cube.001', me_cube_008)
ob_cube_002 = bpy.data.objects.new('Cube.002', me_cube_009)
ob_cube_003 = bpy.data.objects.new('Cube.003', me_cube_010)
ob_cube_004 = bpy.data.objects.new('Cube.004', me_cube_011)
ob_cube_005 = bpy.data.objects.new('Cube.005', me_cube_012)
ob_cube_006 = bpy.data.objects.new('Cube.006', me_cube_013)
ob_cube_007 = bpy.data.objects.new('Cube.007', me_cube_014)
ob_cube_008 = bpy.data.objects.new('Cube.008', me_cube_015)

# ---- transforms, parenting, visibility, modifiers, constraints
ob_doorframe.location = (0.0, 0.0, 0.9925)
ob_doorframe.scale = (0.43, 0.175, 0.9925)
ob_doorframe.lock_rotations_4d = False
ob_doorframe.empty_display_type = 'ARROWS'
ob_doorframe.lineart.crease_threshold = 0.0
ob_light.location = (4.076, 1.005, 5.904)
ob_light.rotation_euler = (0.6503, 0.05522, 1.866)
ob_light.lock_rotations_4d = False
ob_light.empty_display_type = 'ARROWS'
ob_light.color = (0.0, 0.0, 0.0, 0.0)
ob_light.lineart.crease_threshold = 0.0
ob_camera.location = (7.359, -6.926, 4.958)
ob_camera.rotation_euler = (1.109, 0.0, 0.8149)
ob_camera.lock_rotations_4d = False
ob_camera.empty_display_type = 'ARROWS'
ob_camera.color = (0.0, 0.0, 0.0, 0.0)
ob_camera.display_type = 'WIRE'
ob_camera.lineart.crease_threshold = 0.0
ob_plane.location = (0.0, 0.0, 0.0)
ob_plane.scale = (10.54, 10.54, 10.54)
ob_workroom.location = (0.0, 0.0, 2.0)
ob_workroom.scale = (4.0, 0.15, 2.0)
ob_bin.location = (3.008, -1.347, 0.7825)
ob_bin.scale = (0.8, 0.8, 0.1)
ob_conveyorbelt.location = (-3.5, -4.4, 0.5)
ob_conveyorbelt.scale = (0.45, 0.4, 0.5)
_m = ob_conveyorbelt.modifiers.new('Array', 'ARRAY')
_m.count = 8
ob_cbspawnstart.location = (-3.5, -4.4, 1.5)
ob_cbspawnstart.scale = (0.5, 0.4, 0.5)
ob_cbspawnend.location = (4.405, -4.4, 1.4)
ob_cbspawnend.scale = (0.5, 0.5, 0.5)
ob_homeroom.location = (0.0, 0.0, 2.0)
ob_homeroom.rotation_euler = (0.0, -0.0, 3.142)
ob_homeroom.scale = (4.0, 0.15, 2.0)
ob_cube.location = (1.67, 1.175, 0.3032)
ob_cube.scale = (0.3, 0.96, 0.3)
ob_cube_001.location = (1.813, 0.9572, 0.6457)
ob_cube_001.scale = (0.05, 0.14, 0.005)
ob_cube_002.location = (1.789, 0.9572, 0.815)
ob_cube_002.rotation_euler = (0.0, 0.08959, 0.0)
ob_cube_002.scale = (0.01, 0.2, 0.15)
ob_cube_003.location = (1.83, 0.9572, 0.6608)
ob_cube_003.scale = (0.01, 0.02, 0.01347)
ob_cube_004.location = (1.607, 0.9572, 0.6457)
ob_cube_004.scale = (0.05, 0.14, 0.005)
ob_cube_005.location = (1.835, 2.312, 0.2488)
ob_cube_005.scale = (0.15, 0.96, 0.3)
_m = ob_cube_005.modifiers.new('Array', 'ARRAY')
_m.count = 5
_m.relative_offset_displace = (0.0, 0.0, 1.0)
ob_cube_006.location = (0.3082, 2.982, 0.2488)
ob_cube_006.rotation_euler = (0.0, -0.0, 1.571)
ob_cube_006.scale = (0.15, 0.96, 0.3)
_m = ob_cube_006.modifiers.new('Array', 'ARRAY')
_m.count = 5
_m.relative_offset_displace = (0.0, 0.0, 1.0)
ob_cube_007.location = (-2.179, 1.175, 0.1998)
ob_cube_007.scale = (0.8, 1.0, 0.2)
ob_cube_008.location = (1.611, 0.6903, 0.6472)
ob_cube_008.scale = (0.03645, 0.02066, 0.01379)

# ---- collection membership
col_collection.objects.link(ob_doorframe)
col_collection.objects.link(ob_light)
col_collection.objects.link(ob_camera)
col_collection.objects.link(ob_plane)
col_collection.objects.link(ob_workroom)
col_collection.objects.link(ob_bin)
col_collection.objects.link(ob_conveyorbelt)
col_collection.objects.link(ob_cbspawnstart)
col_collection.objects.link(ob_cbspawnend)
col_collection.objects.link(ob_homeroom)
col_collection.objects.link(ob_cube)
col_collection.objects.link(ob_cube_001)
col_collection.objects.link(ob_cube_002)
col_collection.objects.link(ob_cube_003)
col_collection.objects.link(ob_cube_004)
col_collection.objects.link(ob_cube_005)
col_collection.objects.link(ob_cube_006)
col_collection.objects.link(ob_cube_007)
col_collection.objects.link(ob_cube_008)

# ---- scene / render settings (as saved in the file)
scene.camera = ob_camera
scene.frame_start = 1; scene.frame_end = 250; scene.frame_set(1)
scene.render.engine = 'BLENDER_EEVEE_NEXT'
scene.cycles.sampling_pattern = 'TABULATED_SOBOL'
scene.eevee.ray_tracing_options.trace_max_roughness = 0.0
bpy.context.view_layer.update()
